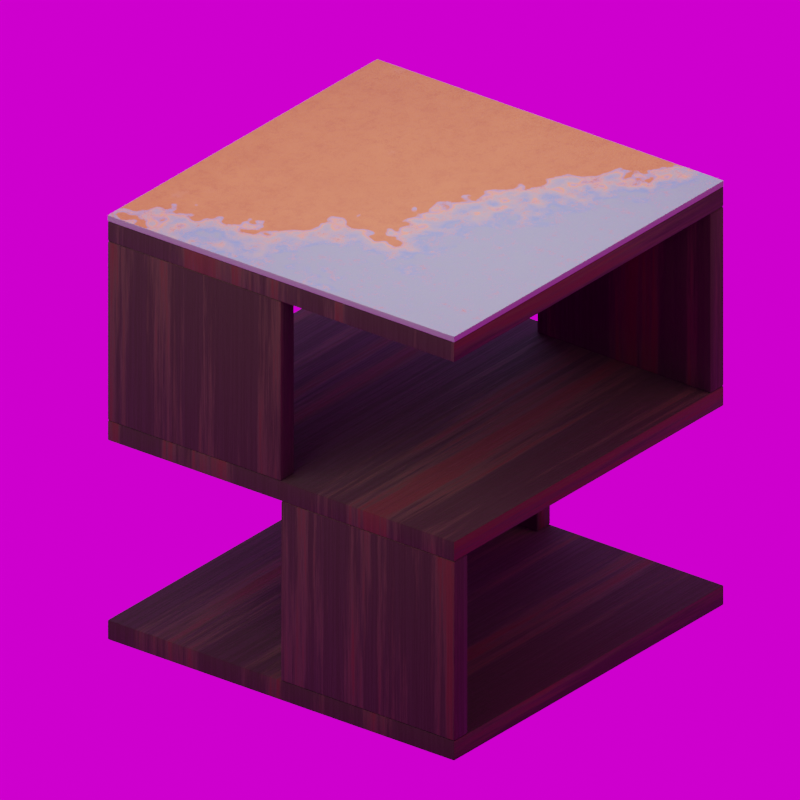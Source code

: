 # Source: bedside_gameready_1_.blend  (saved by Blender 3.2.14; exported with 4.5.12 LTS)
import bpy
from mathutils import Matrix  # noqa: F401  (used for matrix-valued properties, if any)

bpy.ops.wm.read_factory_settings(use_empty=True)
scene = bpy.context.scene
scene.name = 'Scene'

# ---- collections
col_collection = bpy.data.collections.new('Collection'); scene.collection.children.link(col_collection)
col_lighting = bpy.data.collections.new('lighting'); scene.collection.children.link(col_lighting)

# ---- images (referenced by path relative to the original .blend; pixels are not part of the script)
import os
ASSET_DIR = os.environ.get("B2B_ASSET_DIR", "")  # directory of the original .blend (textures are referenced by path, not embedded)
HERE = os.path.dirname(os.path.abspath(__file__))  # packed textures are extracted next to this script under _unpacked/

def load_image(name, relpath, width, height, colorspace="sRGB"):
    """Load a texture the original file referenced (path relative to the .blend, or extracted next to this script)."""
    p = next((c for c in (os.path.join(HERE, relpath), os.path.join(ASSET_DIR, relpath)) if relpath and os.path.exists(c)), "")
    if p:
        img = bpy.data.images.load(p, check_existing=True)
        img.name = name
    else:  # same state as the original file: an image datablock whose file is absent (Cycles renders it pink)
        img = bpy.data.images.new(name, width, height)
        img.source = "FILE"
        img.filepath = "//" + (relpath or name)
    img.colorspace_settings.name = colorspace
    return img
img_table_roughness = load_image('table_roughness', 'table_roughness.png', 1024, 1024, 'sRGB')
img_table_normal = load_image('table_normal', 'table_normal.png', 1024, 1024, 'Non-Color')
img_wood_albedo = load_image('wood-albedo', '', 4096, 4096, 'Linear Rec.709')
img_wood_roughness = load_image('wood_roughness', 'wood_roughness.png', 1024, 1024, 'sRGB')
img_wood_normal = load_image('wood_normal', 'table_colour.png', 1024, 1024, 'sRGB')
img_tile_colour = load_image('tile_colour', 'tile_colour.png', 1024, 1024, 'sRGB')
img_tile_roughness = load_image('tile_roughness', 'tile_roughness.png', 1024, 1024, 'Non-Color')
img_tile_normal = load_image('tile_normal', 'tile_normal.png', 1024, 1024, 'Non-Color')
img_small_cave_4k_hdr = load_image('small_cave_4k.hdr', 'small_cave_4k.hdr', 1024, 1024, 'Linear Rec.709')

# ---- materials (node trees are filled in below, after node groups)
mat_wood = bpy.data.materials.new('wood')
mat_tile = bpy.data.materials.new('tile')
mat_tile_edge = bpy.data.materials.new('tile edge')

# ---- node groups
ng_auto_smooth = bpy.data.node_groups.new('Auto Smooth', 'GeometryNodeTree')
_s = ng_auto_smooth.interface.new_socket(name='Geometry', in_out='OUTPUT', socket_type='NodeSocketGeometry')
_s = ng_auto_smooth.interface.new_socket(name='Geometry', in_out='INPUT', socket_type='NodeSocketGeometry')
_s = ng_auto_smooth.interface.new_socket(name='Angle', in_out='INPUT', socket_type='NodeSocketFloat')
_s.subtype = 'ANGLE'
_s.min_value = 0.0
_s.max_value = 3.142
ng_auto_smooth.is_modifier = True
_N = ng_auto_smooth.nodes; _L = ng_auto_smooth.links
n0 = _N.new('NodeGroupOutput'); n0.name = 'Group Output'; n0.location = (480, -100)
n1 = _N.new('NodeGroupInput'); n1.name = 'Group Input'; n1.location = (-420, -300)
n2 = _N.new('NodeGroupInput'); n2.name = 'Group Input.001'; n2.location = (-60, -100)
n3 = _N.new('GeometryNodeSetShadeSmooth'); n3.name = 'Set Shade Smooth'; n3.location = (120, -100)
n3.domain = 'EDGE'
n4 = _N.new('GeometryNodeSetShadeSmooth'); n4.name = 'Set Shade Smooth.001'; n4.location = (300, -100)
n5 = _N.new('GeometryNodeInputMeshEdgeAngle'); n5.name = 'Edge Angle'; n5.location = (-420, -220)
n6 = _N.new('GeometryNodeInputEdgeSmooth'); n6.name = 'Is Edge Smooth'; n6.location = (-60, -160)
n7 = _N.new('GeometryNodeInputShadeSmooth'); n7.name = 'Is Face Smooth'; n7.location = (-240, -340)
n8 = _N.new('FunctionNodeBooleanMath'); n8.name = 'Boolean Math'; n8.location = (-60, -220)
n9 = _N.new('FunctionNodeCompare'); n9.name = 'Compare'; n9.location = (-240, -180)
n9.operation = 'LESS_EQUAL'
_L.new(n5.outputs[0], n9.inputs[0])
_L.new(n4.outputs[0], n0.inputs[0])
_L.new(n1.outputs[1], n9.inputs[1])
_L.new(n9.outputs[0], n8.inputs[0])
_L.new(n7.outputs[0], n8.inputs[1])
_L.new(n2.outputs[0], n3.inputs[0])
_L.new(n6.outputs[0], n3.inputs[1])
_L.new(n3.outputs[0], n4.inputs[0])
_L.new(n8.outputs[0], n3.inputs[2])
n0.is_active_output = True

# ---- material node trees
mat_wood.use_nodes = True; mat_wood.node_tree.nodes.clear()
_N = mat_wood.node_tree.nodes; _L = mat_wood.node_tree.links
n0 = _N.new('ShaderNodeMapping'); n0.name = 'Mapping'; n0.location = (-1129, 262)
n0.width = 240
n0.inputs[3].default_value = (1.08, 0.04, 0.25)
n1 = _N.new('ShaderNodeTexNoise'); n1.name = 'Musgrave Texture'; n1.location = (-839, 231)
n1.width = 150
n1.normalize = False
n1.inputs[2].default_value = 20.0
n1.inputs[3].default_value = 9.0
n1.inputs[4].default_value = 0.7071
n2 = _N.new('ShaderNodeValToRGB'); n2.name = 'ColorRamp'; n2.location = (-545, 272)
while len(n2.color_ramp.elements) > 1: n2.color_ramp.elements.remove(n2.color_ramp.elements[-1])
n2.color_ramp.elements[0].position = 0.0; n2.color_ramp.elements[0].color = (0.009704, 0.003763, 0.0, 1.0)
_e = n2.color_ramp.elements.new(0.2864); _e.color = (0.02423, 0.01449, 0.004603, 1.0)
_e = n2.color_ramp.elements.new(0.5727); _e.color = (0.03448, 0.00653, 0.0005988, 1.0)
_e = n2.color_ramp.elements.new(1.0); _e.color = (0.02852, 0.005865, 0.0005409, 1.0)
n3 = _N.new('ShaderNodeTexCoord'); n3.name = 'Texture Coordinate'; n3.location = (-1314, 245)
n4 = _N.new('ShaderNodeTexNoise'); n4.name = 'Noise Texture'; n4.location = (-1086, -220)
n4.inputs[2].default_value = 20.0
n4.inputs[3].default_value = 14.5
n4.inputs[4].default_value = 0.6
n5 = _N.new('ShaderNodeMapping'); n5.name = 'Mapping.001'; n5.location = (-1376, -186)
n5.width = 240
n5.inputs[3].default_value = (5.0, 0.1, 1.0)
n6 = _N.new('ShaderNodeTexCoord'); n6.name = 'Texture Coordinate.001'; n6.location = (-1586, -203)
n7 = _N.new('ShaderNodeValToRGB'); n7.name = 'ColorRamp.001'; n7.location = (-895, -211)
while len(n7.color_ramp.elements) > 1: n7.color_ramp.elements.remove(n7.color_ramp.elements[-1])
n7.color_ramp.elements[0].position = 0.1409; n7.color_ramp.elements[0].color = (0.5825, 0.5825, 0.5825, 1.0)
_e = n7.color_ramp.elements.new(1.0); _e.color = (1.0, 1.0, 1.0, 1.0)
n8 = _N.new('ShaderNodeValToRGB'); n8.name = 'ColorRamp.002'; n8.location = (-438, -9)
while len(n8.color_ramp.elements) > 1: n8.color_ramp.elements.remove(n8.color_ramp.elements[-1])
n8.color_ramp.elements[0].position = 0.0; n8.color_ramp.elements[0].color = (0.8892, 0.8892, 0.8892, 1.0)
_e = n8.color_ramp.elements.new(1.0); _e.color = (1.0, 1.0, 1.0, 1.0)
n9 = _N.new('ShaderNodeBump'); n9.name = 'Bump'; n9.location = (-205, -267)
n9.inputs[0].default_value = 0.1
n9.inputs[1].default_value = 1.0
n9.inputs[2].default_value = 1.0
n10 = _N.new('ShaderNodeOutputMaterial'); n10.name = 'Material Output'; n10.location = (469, 765)
n11 = _N.new('ShaderNodeBsdfPrincipled'); n11.name = 'Principled BSDF.001'; n11.location = (2, 1104)
n11.distribution = 'GGX'
n11.subsurface_method = 'RANDOM_WALK_SKIN'
n11.inputs[0].default_value = (0.04445, 0.009719, 0.0, 1.0)
n11.inputs[3].default_value = 1.45
n11.inputs[27].default_value = (0.0, 0.0, 0.0, 1.0)
n11.inputs[28].default_value = 1.0
n12 = _N.new('ShaderNodeTexCoord'); n12.name = 'Texture Coordinate.002'; n12.location = (-1220, 809)
n13 = _N.new('ShaderNodeMapping'); n13.name = 'Mapping.002'; n13.location = (-1010, 826)
n13.width = 240
n14 = _N.new('ShaderNodeBsdfPrincipled'); n14.name = 'Principled BSDF'; n14.location = (10, 300)
n14.distribution = 'GGX'
n14.subsurface_method = 'RANDOM_WALK_SKIN'
n14.inputs[3].default_value = 1.45
n14.inputs[27].default_value = (0.0, 0.0, 0.0, 1.0)
n14.inputs[28].default_value = 1.0
n15 = _N.new('ShaderNodeTexImage'); n15.name = 'Image Texture'; n15.location = (-567, 825)
n15.image = img_table_roughness
n16 = _N.new('ShaderNodeTexImage'); n16.name = 'Image Texture.002'; n16.location = (-288, 531)
n16.image = img_table_normal
n17 = _N.new('ShaderNodeTexImage'); n17.name = 'Image Texture.003'; n17.location = (-681, 1260)
n17.image = img_wood_albedo
n18 = _N.new('ShaderNodeTexImage'); n18.name = 'Image Texture.004'; n18.location = (726, 869)
n18.image = img_wood_roughness
n19 = _N.new('ShaderNodeTexImage'); n19.name = 'Image Texture.005'; n19.location = (596, 531)
n19.image = img_wood_normal
_L.new(n0.outputs[0], n1.inputs[0])
_L.new(n1.outputs[0], n2.inputs[0])
_L.new(n2.outputs[0], n14.inputs[0])
_L.new(n3.outputs[2], n0.inputs[0])
_L.new(n4.outputs[0], n7.inputs[0])
_L.new(n5.outputs[0], n4.inputs[0])
_L.new(n6.outputs[2], n5.inputs[0])
_L.new(n7.outputs[0], n9.inputs[3])
_L.new(n9.outputs[0], n14.inputs[5])
_L.new(n8.outputs[0], n14.inputs[2])
_L.new(n7.outputs[0], n8.inputs[0])
_L.new(n16.outputs[0], n11.inputs[5])
_L.new(n15.outputs[0], n11.inputs[2])
_L.new(n13.outputs[0], n15.inputs[0])
_L.new(n12.outputs[2], n13.inputs[0])
_L.new(n13.outputs[0], n16.inputs[0])
_L.new(n14.outputs[0], n10.inputs[0])
n10.is_active_output = True
mat_tile.use_nodes = True; mat_tile.node_tree.nodes.clear()
_N = mat_tile.node_tree.nodes; _L = mat_tile.node_tree.links
n0 = _N.new('ShaderNodeTexNoise'); n0.name = 'Musgrave Texture.002'; n0.location = (-422, -123)
n0.width = 150
n0.normalize = False
n0.inputs[2].default_value = 6.4
n0.inputs[3].default_value = 1.0
n1 = _N.new('ShaderNodeMix'); n1.name = 'Mix'; n1.location = (-664, 234)
n1.data_type = 'RGBA'
n1.blend_type = 'MULTIPLY'
n1.inputs[0].default_value = 1.0
n2 = _N.new('ShaderNodeMix'); n2.name = 'Mix.001'; n2.location = (-496, 403)
n2.data_type = 'RGBA'
n2.blend_type = 'MULTIPLY'
n2.inputs[0].default_value = 1.0
n3 = _N.new('ShaderNodeMapping'); n3.name = 'Mapping.002'; n3.location = (-1979, 763)
n3.width = 240
n3.inputs[1].default_value = (-3.22, -0.66, 0.0)
n3.inputs[3].default_value = (1.5, 0.3, 1.0)
n4 = _N.new('ShaderNodeTexCoord'); n4.name = 'Texture Coordinate.002'; n4.location = (-2158, 707)
n5 = _N.new('ShaderNodeTexNoise'); n5.name = 'Noise Texture.002'; n5.location = (-1304, 219)
n5.inputs[2].default_value = 0.3
n5.inputs[3].default_value = 6.9
n5.inputs[4].default_value = 1.0
n6 = _N.new('ShaderNodeTexNoise'); n6.name = 'Noise Texture.001'; n6.location = (-1763, 343)
n6.inputs[2].default_value = 20.0
n6.inputs[3].default_value = 10.0
n6.inputs[4].default_value = 1.0
n7 = _N.new('ShaderNodeValToRGB'); n7.name = 'ColorRamp.002'; n7.location = (-1565, 346)
while len(n7.color_ramp.elements) > 1: n7.color_ramp.elements.remove(n7.color_ramp.elements[-1])
n7.color_ramp.elements[0].position = 0.4182; n7.color_ramp.elements[0].color = (0.0, 0.0, 0.0, 1.0)
_e = n7.color_ramp.elements.new(0.5091); _e.color = (1.0, 1.0, 1.0, 1.0)
n8 = _N.new('ShaderNodeValToRGB'); n8.name = 'ColorRamp'; n8.location = (-1276, -27)
while len(n8.color_ramp.elements) > 1: n8.color_ramp.elements.remove(n8.color_ramp.elements[-1])
n8.color_ramp.elements[0].position = 0.1273; n8.color_ramp.elements[0].color = (0.01067, 0.01067, 0.01067, 1.0)
_e = n8.color_ramp.elements.new(0.1909); _e.color = (1.0, 1.0, 1.0, 1.0)
n9 = _N.new('ShaderNodeTexNoise'); n9.name = 'Noise Texture.004'; n9.location = (-641, -170)
n9.inputs[3].default_value = 6.9
n9.inputs[4].default_value = 1.0
n10 = _N.new('ShaderNodeValToRGB'); n10.name = 'ColorRamp.005'; n10.location = (109, 391)
while len(n10.color_ramp.elements) > 1: n10.color_ramp.elements.remove(n10.color_ramp.elements[-1])
n10.color_ramp.elements[0].position = 0.8318; n10.color_ramp.elements[0].color = (0.722, 0.722, 0.722, 1.0)
_e = n10.color_ramp.elements.new(1.0); _e.color = (1.0, 1.0, 1.0, 1.0)
n11 = _N.new('ShaderNodeValToRGB'); n11.name = 'ColorRamp.004'; n11.location = (-200, -118)
while len(n11.color_ramp.elements) > 1: n11.color_ramp.elements.remove(n11.color_ramp.elements[-1])
n11.color_ramp.elements[0].position = 0.144; n11.color_ramp.elements[0].color = (0.0, 0.0, 0.0, 1.0)
_e = n11.color_ramp.elements.new(0.174); _e.color = (1.0, 1.0, 1.0, 1.0)
n12 = _N.new('ShaderNodeValToRGB'); n12.name = 'ColorRamp.003'; n12.location = (-408, 125)
while len(n12.color_ramp.elements) > 1: n12.color_ramp.elements.remove(n12.color_ramp.elements[-1])
n12.color_ramp.elements[0].position = 0.09091; n12.color_ramp.elements[0].color = (0.4641, 0.4641, 0.4641, 1.0)
_e = n12.color_ramp.elements.new(0.9864); _e.color = (1.0, 1.0, 1.0, 1.0)
n13 = _N.new('ShaderNodeBump'); n13.name = 'Bump'; n13.location = (300, 104)
n13.inputs[0].default_value = 0.05
n13.inputs[1].default_value = 1.0
n13.inputs[2].default_value = 1.0
n14 = _N.new('ShaderNodeMix'); n14.name = 'Mix.003'; n14.location = (139, 64)
n14.data_type = 'RGBA'
n14.blend_type = 'MULTIPLY'
n14.inputs[0].default_value = 0.1
n15 = _N.new('ShaderNodeTexCoord'); n15.name = 'Texture Coordinate.001'; n15.location = (-2158, -79)
n16 = _N.new('ShaderNodeTexNoise'); n16.name = 'Noise Texture.003'; n16.location = (-1720, 581)
n16.inputs[3].default_value = 1.7
n17 = _N.new('ShaderNodeTexNoise'); n17.name = 'Musgrave Texture.001'; n17.location = (-1498, 671)
n17.width = 150
n17.normalize = False
n17.inputs[3].default_value = 1.51
n17.inputs[4].default_value = 0.9779
n17.inputs[5].default_value = 1.25
n18 = _N.new('ShaderNodeMix'); n18.name = 'Mix.002'; n18.location = (-325, 585)
n18.data_type = 'RGBA'
n18.blend_type = 'DODGE'
n18.inputs[0].default_value = 1.0
n19 = _N.new('ShaderNodeMapping'); n19.name = 'Mapping.001'; n19.location = (-1948, -62)
n19.width = 240
n19.inputs[1].default_value = (8.856, -10.26, -2.42)
n20 = _N.new('ShaderNodeTexNoise'); n20.name = 'Noise Texture'; n20.location = (-1687, -175)
n20.inputs[2].default_value = 0.3
n20.inputs[3].default_value = 6.9
n20.inputs[4].default_value = 1.0
n21 = _N.new('ShaderNodeTexNoise'); n21.name = 'Musgrave Texture'; n21.location = (-1461, -32)
n21.width = 150
n21.normalize = False
n21.inputs[2].default_value = 1.03
n21.inputs[4].default_value = 1.0
n21.inputs[5].default_value = 1e-05
n22 = _N.new('ShaderNodeValToRGB'); n22.name = 'ColorRamp.001'; n22.location = (-128, 747)
while len(n22.color_ramp.elements) > 1: n22.color_ramp.elements.remove(n22.color_ramp.elements[-1])
n22.color_ramp.elements[0].position = 0.0; n22.color_ramp.elements[0].color = (0.2239, 0.04242, 0.0, 1.0)
_e = n22.color_ramp.elements.new(0.006); _e.color = (0.3593, 0.08193, 0.009287, 1.0)
_e = n22.color_ramp.elements.new(0.006); _e.color = (0.07036, 0.1131, 0.2087, 1.0)
_e = n22.color_ramp.elements.new(0.027); _e.color = (0.4947, 0.1214, 0.01857, 1.0)
_e = n22.color_ramp.elements.new(0.035); _e.color = (0.1754, 0.1412, 0.1321, 1.0)
_e = n22.color_ramp.elements.new(0.15); _e.color = (0.0646, 0.1045, 0.2391, 1.0)
_e = n22.color_ramp.elements.new(0.2136); _e.color = (0.1076, 0.1255, 0.1587, 1.0)
_e = n22.color_ramp.elements.new(1.0); _e.color = (0.09823, 0.1305, 0.2391, 1.0)
n23 = _N.new('ShaderNodeMapping'); n23.name = 'Mapping'; n23.location = (-157, 1275)
n23.width = 240
n24 = _N.new('ShaderNodeTexCoord'); n24.name = 'Texture Coordinate'; n24.location = (-367, 1258)
n25 = _N.new('ShaderNodeTexImage'); n25.name = 'Image Texture.002'; n25.location = (184, 1560)
n25.image = img_tile_colour
n26 = _N.new('ShaderNodeTexImage'); n26.name = 'Image Texture'; n26.location = (133, 1272)
n26.image = img_tile_roughness
n27 = _N.new('ShaderNodeTexImage'); n27.name = 'Image Texture.001'; n27.location = (242, 985)
n27.image = img_tile_normal
n28 = _N.new('ShaderNodeBsdfPrincipled'); n28.name = 'Principled BSDF.001'; n28.location = (557, 1458)
n28.distribution = 'GGX'
n28.subsurface_method = 'RANDOM_WALK_SKIN'
n28.inputs[3].default_value = 1.45
n28.inputs[27].default_value = (0.0, 0.0, 0.0, 1.0)
n28.inputs[28].default_value = 1.0
n29 = _N.new('ShaderNodeOutputMaterial'); n29.name = 'Material Output'; n29.location = (1005, 1021)
n30 = _N.new('ShaderNodeBsdfPrincipled'); n30.name = 'Principled BSDF'; n30.location = (557, 667)
n30.distribution = 'GGX'
n30.subsurface_method = 'RANDOM_WALK_SKIN'
n30.inputs[3].default_value = 1.45
n30.inputs[27].default_value = (0.0, 0.0, 0.0, 1.0)
n30.inputs[28].default_value = 1.0
n31 = _N.new('ShaderNodeMath'); n31.name = 'Math'; n31.location = (-422, -523)
n31.hide = True
n31.operation = 'MAXIMUM'
n31.inputs[1].default_value = -1e-05
n32 = _N.new('ShaderNodeMath'); n32.name = 'Math.001'; n32.location = (-422, -483)
n32.hide = True
n32.operation = 'MULTIPLY'
n32.inputs[1].default_value = -1.0
n33 = _N.new('ShaderNodeMath'); n33.name = 'Math.002'; n33.location = (-422, -443)
n33.hide = True
n33.operation = 'POWER'
n33.inputs[0].default_value = 2.0
n34 = _N.new('ShaderNodeMath'); n34.name = 'Math.003'; n34.location = (-1461, -352)
n34.hide = True
n34.operation = 'MINIMUM'
n34.inputs[1].default_value = 14.0
n35 = _N.new('ShaderNodeMath'); n35.name = 'Math.004'; n35.location = (-1461, -392)
n35.hide = True
n35.operation = 'SUBTRACT'
n35.inputs[1].default_value = 1.0
n36 = _N.new('ShaderNodeClamp'); n36.name = 'Clamp'; n36.location = (-1461, 8)
n36.hide = True
n37 = _N.new('ShaderNodeMath'); n37.name = 'Math.005'; n37.location = (-1461, 48)
n37.hide = True
n37.operation = 'MULTIPLY'
_L.new(n13.outputs[0], n30.inputs[5])
_L.new(n6.outputs[0], n7.inputs[0])
_L.new(n8.outputs[0], n1.inputs[7])
_L.new(n19.outputs[0], n21.inputs[0])
_L.new(n5.outputs[0], n1.inputs[6])
_L.new(n17.outputs[0], n18.inputs[7])
_L.new(n2.outputs[2], n18.inputs[6])
_L.new(n3.outputs[0], n17.inputs[0])
_L.new(n16.outputs[0], n17.inputs[2])
_L.new(n18.outputs[2], n22.inputs[0])
_L.new(n1.outputs[2], n2.inputs[6])
_L.new(n7.outputs[0], n2.inputs[7])
_L.new(n9.outputs[0], n12.inputs[0])
_L.new(n0.outputs[0], n11.inputs[0])
_L.new(n14.outputs[2], n13.inputs[3])
_L.new(n12.outputs[0], n14.inputs[6])
_L.new(n11.outputs[0], n14.inputs[7])
_L.new(n9.outputs[0], n10.inputs[0])
_L.new(n10.outputs[0], n30.inputs[2])
_L.new(n4.outputs[2], n3.inputs[0])
_L.new(n15.outputs[2], n19.inputs[0])
_L.new(n22.outputs[0], n30.inputs[0])
_L.new(n25.outputs[0], n28.inputs[0])
_L.new(n26.outputs[0], n28.inputs[2])
_L.new(n27.outputs[0], n28.inputs[5])
_L.new(n23.outputs[0], n26.inputs[0])
_L.new(n24.outputs[2], n23.inputs[0])
_L.new(n23.outputs[0], n25.inputs[0])
_L.new(n23.outputs[0], n27.inputs[0])
_L.new(n30.outputs[0], n29.inputs[0])
_L.new(n9.outputs[0], n31.inputs[0])
_L.new(n31.outputs[0], n32.inputs[0])
_L.new(n32.outputs[0], n33.inputs[1])
_L.new(n33.outputs[0], n0.inputs[4])
_L.new(n20.outputs[0], n35.inputs[0])
_L.new(n35.outputs[0], n34.inputs[0])
_L.new(n34.outputs[0], n21.inputs[3])
_L.new(n37.outputs[0], n8.inputs[0])
_L.new(n21.outputs[0], n37.inputs[0])
_L.new(n20.outputs[0], n36.inputs[0])
_L.new(n36.outputs[0], n37.inputs[1])
n29.is_active_output = True
mat_tile_edge.use_nodes = True; mat_tile_edge.node_tree.nodes.clear()
_N = mat_tile_edge.node_tree.nodes; _L = mat_tile_edge.node_tree.links
n0 = _N.new('ShaderNodeOutputMaterial'); n0.name = 'Material Output'; n0.location = (300, 300)
n1 = _N.new('ShaderNodeTexCoord'); n1.name = 'Texture Coordinate.001'; n1.location = (-1315, -87)
n2 = _N.new('ShaderNodeMapping'); n2.name = 'Mapping.001'; n2.location = (-1105, -70)
n2.width = 240
n2.inputs[3].default_value = (0.1, 52.67, 1.0)
n3 = _N.new('ShaderNodeMapping'); n3.name = 'Mapping'; n3.location = (-1542, 325)
n3.width = 240
n3.inputs[1].default_value = (38.2, 0.0, 0.0)
n3.inputs[2].default_value = (0.0, 0.0, 1.571)
n3.inputs[3].default_value = (1.0, 75.0, 1.0)
n4 = _N.new('ShaderNodeTexCoord'); n4.name = 'Texture Coordinate'; n4.location = (-1752, 308)
n5 = _N.new('ShaderNodeTexGradient'); n5.name = 'Gradient Texture'; n5.location = (-1252, 248)
n6 = _N.new('ShaderNodeBump'); n6.name = 'Bump'; n6.location = (-286, -184)
n6.inputs[0].default_value = 0.05
n6.inputs[1].default_value = 1.0
n6.inputs[2].default_value = 1.0
n7 = _N.new('ShaderNodeTexNoise'); n7.name = 'Noise Texture'; n7.location = (-821, -26)
n7.inputs[3].default_value = 6.4
n7.inputs[4].default_value = 1.0
n7.inputs[8].default_value = 3.3
n8 = _N.new('ShaderNodeValToRGB'); n8.name = 'ColorRamp.001'; n8.location = (-628, -3)
while len(n8.color_ramp.elements) > 1: n8.color_ramp.elements.remove(n8.color_ramp.elements[-1])
n8.color_ramp.elements[0].position = 0.4182; n8.color_ramp.elements[0].color = (0.3707, 0.3707, 0.3707, 1.0)
_e = n8.color_ramp.elements.new(0.7682); _e.color = (1.0, 1.0, 1.0, 1.0)
n9 = _N.new('ShaderNodeMix'); n9.name = 'Mix'; n9.location = (-266, 129)
n9.data_type = 'RGBA'
n9.inputs[0].default_value = 0.03
n10 = _N.new('ShaderNodeValToRGB'); n10.name = 'ColorRamp'; n10.location = (-922, 273)
while len(n10.color_ramp.elements) > 1: n10.color_ramp.elements.remove(n10.color_ramp.elements[-1])
n10.color_ramp.elements[0].position = 0.1045; n10.color_ramp.elements[0].color = (0.04933, 0.04933, 0.04933, 1.0)
_e = n10.color_ramp.elements.new(0.106); _e.color = (0.1022, 0.1022, 0.1022, 1.0)
_e = n10.color_ramp.elements.new(0.2178); _e.color = (0.1022, 0.1022, 0.1022, 1.0)
_e = n10.color_ramp.elements.new(0.219); _e.color = (0.04933, 0.04933, 0.04933, 1.0)
_e = n10.color_ramp.elements.new(0.2476); _e.color = (0.04933, 0.04933, 0.04933, 1.0)
_e = n10.color_ramp.elements.new(0.249); _e.color = (0.1022, 0.1022, 0.1022, 1.0)
n11 = _N.new('ShaderNodeBsdfPrincipled'); n11.name = 'Principled BSDF'; n11.location = (10, 300)
n11.distribution = 'GGX'
n11.subsurface_method = 'RANDOM_WALK_SKIN'
n11.inputs[3].default_value = 1.45
n11.inputs[27].default_value = (0.0, 0.0, 0.0, 1.0)
n11.inputs[28].default_value = 1.0
n12 = _N.new('ShaderNodeTexImage'); n12.name = 'Image Texture'; n12.location = (-105, 625)
n12.image = img_wood_albedo
_L.new(n3.outputs[0], n5.inputs[0])
_L.new(n8.outputs[0], n9.inputs[7])
_L.new(n2.outputs[0], n7.inputs[0])
_L.new(n7.outputs[0], n8.inputs[0])
_L.new(n9.outputs[2], n11.inputs[0])
_L.new(n5.outputs[0], n10.inputs[0])
_L.new(n10.outputs[0], n9.inputs[6])
_L.new(n4.outputs[2], n3.inputs[0])
_L.new(n1.outputs[2], n2.inputs[0])
_L.new(n8.outputs[0], n6.inputs[3])
_L.new(n6.outputs[0], n11.inputs[5])
_L.new(n8.outputs[0], n11.inputs[2])
_L.new(n11.outputs[0], n0.inputs[0])
n0.is_active_output = True

# ---- world
world_world = bpy.data.worlds.new('World'); scene.world = world_world
world_world.use_nodes = True; world_world.node_tree.nodes.clear()
_N = world_world.node_tree.nodes; _L = world_world.node_tree.links
n0 = _N.new('ShaderNodeOutputWorld'); n0.name = 'World Output'; n0.location = (300, 300)
n1 = _N.new('ShaderNodeBackground'); n1.name = 'Background'; n1.location = (10, 300)
n2 = _N.new('ShaderNodeTexEnvironment'); n2.name = 'Environment Texture'; n2.location = (-297, 305)
n2.image = img_small_cave_4k_hdr
_L.new(n1.outputs[0], n0.inputs[0])
_L.new(n2.outputs[0], n1.inputs[0])
n0.is_active_output = True
world_world.color = (0.05088, 0.05088, 0.05088)
world_world.use_sun_shadow = False
world_world.sun_shadow_jitter_overblur = 0.0

# ---- cameras
cam_camera = bpy.data.cameras.new('Camera')
cam_camera.type = 'ORTHO'
cam_camera.ortho_scale = 0.91

# ---- lights
light_area = bpy.data.lights.new('Area', 'AREA')
light_area.transmission_factor = 0.0
light_area.energy = 15.71
light_area.shadow_soft_size = 1.0
light_area.shadow_maximum_resolution = 0.006
light_area.use_absolute_resolution = True
light_area.size = 1.0
light_area.size_y = 1.0
light_area_001 = bpy.data.lights.new('Area.001', 'AREA')
light_area_001.transmission_factor = 0.0
light_area_001.energy = 11.78
light_area_001.shadow_soft_size = 1.0
light_area_001.shadow_maximum_resolution = 0.006
light_area_001.use_absolute_resolution = True
light_area_001.size = 1.0
light_area_001.size_y = 1.0
light_area_002 = bpy.data.lights.new('Area.002', 'AREA')
light_area_002.color = (1.0, 0.7556, 0.3377)
light_area_002.transmission_factor = 0.0
light_area_002.energy = 6.283
light_area_002.shadow_soft_size = 1.0
light_area_002.shadow_maximum_resolution = 0.006
light_area_002.use_absolute_resolution = True
light_area_002.size = 1.0
light_area_002.size_y = 1.0
light_area_003 = bpy.data.lights.new('Area.003', 'AREA')
light_area_003.color = (0.1264, 0.7827, 1.0)
light_area_003.transmission_factor = 0.0
light_area_003.energy = 7.854
light_area_003.shadow_soft_size = 1.0
light_area_003.shadow_maximum_resolution = 0.006
light_area_003.use_absolute_resolution = True
light_area_003.size = 1.0
light_area_003.size_y = 1.0

# ---- meshes
me_plane = bpy.data.meshes.new('Plane')
me_plane.from_pydata([(-0.25, -0.2483, 0.001657), (-0.2483, -0.2483, 0.0), (-0.2483, -0.25, 0.001657), (-0.2495, -0.2483, 0.0004854), (-0.2493, -0.2493, 0.0007004), (-0.2483, -0.2495, 0.0004854), (-0.2495, -0.2495, 0.001657), (0.25, -0.2483, 0.001657), (0.2483, -0.25, 0.001657), (0.2483, -0.2483, 0.0), (0.2495, -0.2495, 0.001657), (0.2493, -0.2493, 0.0007004), (0.2483, -0.2495, 0.0004854), (0.2495, -0.2483, 0.0004854), (-0.25, 0.2483, 0.001657), (-0.2483, 0.25, 0.001657), (-0.2483, 0.2483, 0.0), (-0.2495, 0.2495, 0.001657), (-0.2493, 0.2493, 0.0007004), (-0.2483, 0.2495, 0.0004854), (-0.2495, 0.2483, 0.0004854), (0.25, 0.2483, 0.001657), (0.2483, 0.2483, 0.0), (0.2483, 0.25, 0.001657), (0.2495, 0.2483, 0.0004854), (0.2493, 0.2493, 0.0007004), (0.2483, 0.2495, 0.0004854), (0.2495, 0.2495, 0.001657), (-0.25, 0.2483, 0.02374), (-0.2483, 0.2483, 0.0254), (-0.2483, 0.25, 0.02374), (-0.2495, 0.2483, 0.02491), (-0.2493, 0.2493, 0.0247), (-0.2483, 0.2495, 0.02491), (-0.2495, 0.2495, 0.02374), (-0.25, -0.2483, 0.02374), (-0.2483, -0.25, 0.02374), (-0.2483, -0.2483, 0.0254), (-0.2495, -0.2495, 0.02374), (-0.2493, -0.2493, 0.0247), (-0.2483, -0.2495, 0.02491), (-0.2495, -0.2483, 0.02491), (0.25, -0.2483, 0.02374), (0.2483, -0.2483, 0.0254), (0.2483, -0.25, 0.02374), (0.2495, -0.2483, 0.02491), (0.2493, -0.2493, 0.0247), (0.2483, -0.2495, 0.02491), (0.2495, -0.2495, 0.02374), (0.25, 0.2483, 0.02374), (0.2483, 0.25, 0.02374), (0.2483, 0.2483, 0.0254), (0.2495, 0.2495, 0.02374), (0.2493, 0.2493, 0.0247), (0.2483, 0.2495, 0.02491), (0.2495, 0.2483, 0.02491), (-0.25, -0.2483, 0.2557), (-0.2483, -0.2483, 0.254), (-0.2483, -0.25, 0.2557), (-0.2495, -0.2483, 0.2545), (-0.2493, -0.2493, 0.2547), (-0.2483, -0.2495, 0.2545), (-0.2495, -0.2495, 0.2557), (0.25, -0.2483, 0.2557), (0.2483, -0.25, 0.2557), (0.2483, -0.2483, 0.254), (0.2495, -0.2495, 0.2557), (0.2493, -0.2493, 0.2547), (0.2483, -0.2495, 0.2545), (0.2495, -0.2483, 0.2545), (-0.25, 0.2483, 0.2557), (-0.2483, 0.25, 0.2557), (-0.2483, 0.2483, 0.254), (-0.2495, 0.2495, 0.2557), (-0.2493, 0.2493, 0.2547), (-0.2483, 0.2495, 0.2545), (-0.2495, 0.2483, 0.2545), (0.25, 0.2483, 0.2557), (0.2483, 0.2483, 0.254), (0.2483, 0.25, 0.2557), (0.2495, 0.2483, 0.2545), (0.2493, 0.2493, 0.2547), (0.2483, 0.2495, 0.2545), (0.2495, 0.2495, 0.2557), (-0.25, 0.2483, 0.2777), (-0.2483, 0.2483, 0.2794), (-0.2483, 0.25, 0.2777), (-0.2495, 0.2483, 0.2789), (-0.2493, 0.2493, 0.2787), (-0.2483, 0.2495, 0.2789), (-0.2495, 0.2495, 0.2777), (-0.25, -0.2483, 0.2777), (-0.2483, -0.25, 0.2777), (-0.2483, -0.2483, 0.2794), (-0.2495, -0.2495, 0.2777), (-0.2493, -0.2493, 0.2787), (-0.2483, -0.2495, 0.2789), (-0.2495, -0.2483, 0.2789), (0.25, -0.2483, 0.2777), (0.2483, -0.2483, 0.2794), (0.2483, -0.25, 0.2777), (0.2495, -0.2483, 0.2789), (0.2493, -0.2493, 0.2787), (0.2483, -0.2495, 0.2789), (0.2495, -0.2495, 0.2777), (0.25, 0.2483, 0.2777), (0.2483, 0.25, 0.2777), (0.2483, 0.2483, 0.2794), (0.2495, 0.2495, 0.2777), (0.2493, 0.2493, 0.2787), (0.2483, 0.2495, 0.2789), (0.2495, 0.2483, 0.2789), (-0.25, -0.2483, 0.5097), (-0.2483, -0.2483, 0.508), (-0.2483, -0.25, 0.5097), (-0.2495, -0.2483, 0.5085), (-0.2493, -0.2493, 0.5087), (-0.2483, -0.2495, 0.5085), (-0.2495, -0.2495, 0.5097), (0.25, -0.2483, 0.5097), (0.2483, -0.25, 0.5097), (0.2483, -0.2483, 0.508), (0.2495, -0.2495, 0.5097), (0.2493, -0.2493, 0.5087), (0.2483, -0.2495, 0.5085), (0.2495, -0.2483, 0.5085), (-0.25, 0.2483, 0.5097), (-0.2483, 0.25, 0.5097), (-0.2483, 0.2483, 0.508), (-0.2495, 0.2495, 0.5097), (-0.2493, 0.2493, 0.5087), (-0.2483, 0.2495, 0.5085), (-0.2495, 0.2483, 0.5085), (0.25, 0.2483, 0.5097), (0.2483, 0.2483, 0.508), (0.2483, 0.25, 0.5097), (0.2495, 0.2483, 0.5085), (0.2493, 0.2493, 0.5087), (0.2483, 0.2495, 0.5085), (0.2495, 0.2495, 0.5097), (-0.25, 0.2483, 0.5317), (-0.2483, 0.2483, 0.5334), (-0.2483, 0.25, 0.5317), (-0.2495, 0.2483, 0.5329), (-0.2493, 0.2493, 0.5327), (-0.2483, 0.2495, 0.5329), (-0.2495, 0.2495, 0.5317), (-0.25, -0.2483, 0.5317), (-0.2483, -0.25, 0.5317), (-0.2483, -0.2483, 0.5334), (-0.2495, -0.2495, 0.5317), (-0.2493, -0.2493, 0.5327), (-0.2483, -0.2495, 0.5329), (-0.2495, -0.2483, 0.5329), (0.25, -0.2483, 0.5317), (0.2483, -0.2483, 0.5334), (0.2483, -0.25, 0.5317), (0.2495, -0.2483, 0.5329), (0.2493, -0.2493, 0.5327), (0.2483, -0.2495, 0.5329), (0.2495, -0.2495, 0.5317), (0.25, 0.2483, 0.5317), (0.2483, 0.25, 0.5317), (0.2483, 0.2483, 0.5334), (0.2495, 0.2495, 0.5317), (0.2493, 0.2493, 0.5327), (0.2483, 0.2495, 0.5329), (0.2495, 0.2483, 0.5329), (-0.2483, -0.2483, 0.5517), (0.2483, 0.2483, 0.5517), (0.2483, -0.2483, 0.5517), (-0.2483, 0.2483, 0.5517), (0.2482, 0.25, 0.2522), (0.2482, 0.2482, 0.254), (0.25, 0.2482, 0.2522), (0.2482, 0.2495, 0.2535), (0.2492, 0.2492, 0.2532), (0.2495, 0.2482, 0.2535), (0.2495, 0.2495, 0.2522), (0.2264, 0.25, 0.2522), (0.2246, 0.2482, 0.2522), (0.2264, 0.2482, 0.254), (0.2251, 0.2495, 0.2522), (0.2254, 0.2492, 0.2532), (0.2251, 0.2482, 0.2535), (0.2264, 0.2495, 0.2535), (0.2246, 0.00182, 0.2522), (0.2264, 0.0, 0.2522), (0.2264, 0.00182, 0.254), (0.2251, 0.000533, 0.2522), (0.2254, 0.0007691, 0.2532), (0.2264, 0.000533, 0.2535), (0.2251, 0.00182, 0.2535), (0.25, 0.00182, 0.2522), (0.2482, 0.00182, 0.254), (0.2482, 0.0, 0.2522), (0.2495, 0.00182, 0.2535), (0.2492, 0.0007691, 0.2532), (0.2482, 0.000533, 0.2535), (0.2495, 0.000533, 0.2522), (-0.2482, -0.25, 0.02722), (-0.25, -0.2482, 0.02722), (-0.2482, -0.2482, 0.0254), (-0.2495, -0.2495, 0.02722), (-0.2492, -0.2492, 0.02617), (-0.2495, -0.2482, 0.02593), (-0.2482, -0.2495, 0.02593), (-0.2264, -0.25, 0.02722), (-0.2264, -0.2482, 0.0254), (-0.2246, -0.2482, 0.02722), (-0.2264, -0.2495, 0.02593), (-0.2254, -0.2492, 0.02617), (-0.2251, -0.2482, 0.02593), (-0.2251, -0.2495, 0.02722), (-0.25, -0.00182, 0.02722), (-0.2482, 0.0, 0.02722), (-0.2482, -0.00182, 0.0254), (-0.2495, -0.000533, 0.02722), (-0.2492, -0.0007691, 0.02617), (-0.2482, -0.000533, 0.02593), (-0.2495, -0.00182, 0.02593), (-0.2246, -0.00182, 0.02722), (-0.2264, -0.00182, 0.0254), (-0.2264, 0.0, 0.02722), (-0.2251, -0.00182, 0.02593), (-0.2254, -0.0007691, 0.02617), (-0.2264, -0.000533, 0.02593), (-0.2251, -0.000533, 0.02722), (-0.2246, -0.2482, 0.2522), (-0.2264, -0.2482, 0.254), (-0.2264, -0.25, 0.2522), (-0.2251, -0.2482, 0.2535), (-0.2254, -0.2492, 0.2532), (-0.2264, -0.2495, 0.2535), (-0.2251, -0.2495, 0.2522), (-0.25, -0.2482, 0.2522), (-0.2482, -0.25, 0.2522), (-0.2482, -0.2482, 0.254), (-0.2495, -0.2495, 0.2522), (-0.2492, -0.2492, 0.2532), (-0.2482, -0.2495, 0.2535), (-0.2495, -0.2482, 0.2535), (-0.2482, 0.0, 0.2522), (-0.25, -0.00182, 0.2522), (-0.2482, -0.00182, 0.254), (-0.2495, -0.000533, 0.2522), (-0.2492, -0.0007691, 0.2532), (-0.2495, -0.00182, 0.2535), (-0.2482, -0.000533, 0.2535), (-0.2264, 0.0, 0.2522), (-0.2264, -0.00182, 0.254), (-0.2246, -0.00182, 0.2522), (-0.2264, -0.000533, 0.2535), (-0.2254, -0.0007691, 0.2532), (-0.2251, -0.00182, 0.2535), (-0.2251, -0.000533, 0.2522), (-0.2264, 0.25, 0.5062), (-0.2264, 0.2482, 0.508), (-0.2246, 0.2482, 0.5062), (-0.2264, 0.2495, 0.5075), (-0.2254, 0.2492, 0.5072), (-0.2251, 0.2482, 0.5075), (-0.2251, 0.2495, 0.5062), (-0.2482, 0.25, 0.5062), (-0.25, 0.2482, 0.5062), (-0.2482, 0.2482, 0.508), (-0.2495, 0.2495, 0.5062), (-0.2492, 0.2492, 0.5072), (-0.2495, 0.2482, 0.5075), (-0.2482, 0.2495, 0.5075), (-0.25, 0.00182, 0.5062), (-0.2482, 0.0, 0.5062), (-0.2482, 0.00182, 0.508), (-0.2495, 0.000533, 0.5062), (-0.2492, 0.0007691, 0.5072), (-0.2482, 0.000533, 0.5075), (-0.2495, 0.00182, 0.5075), (-0.2246, 0.00182, 0.5062), (-0.2264, 0.00182, 0.508), (-0.2264, 0.0, 0.5062), (-0.2251, 0.00182, 0.5075), (-0.2254, 0.0007691, 0.5072), (-0.2264, 0.000533, 0.5075), (-0.2251, 0.000533, 0.5062), (-0.2246, 0.2482, 0.2812), (-0.2264, 0.2482, 0.2794), (-0.2264, 0.25, 0.2812), (-0.2251, 0.2482, 0.2799), (-0.2254, 0.2492, 0.2802), (-0.2264, 0.2495, 0.2799), (-0.2251, 0.2495, 0.2812), (-0.25, 0.2482, 0.2812), (-0.2482, 0.25, 0.2812), (-0.2482, 0.2482, 0.2794), (-0.2495, 0.2495, 0.2812), (-0.2492, 0.2492, 0.2802), (-0.2482, 0.2495, 0.2799), (-0.2495, 0.2482, 0.2799), (-0.2264, 0.0, 0.2812), (-0.2264, 0.00182, 0.2794), (-0.2246, 0.00182, 0.2812), (-0.2264, 0.000533, 0.2799), (-0.2254, 0.0007691, 0.2802), (-0.2251, 0.00182, 0.2799), (-0.2251, 0.000533, 0.2812), (-0.2482, 0.0, 0.2812), (-0.25, 0.00182, 0.2812), (-0.2482, 0.00182, 0.2794), (-0.2495, 0.000533, 0.2812), (-0.2492, 0.0007691, 0.2802), (-0.2495, 0.00182, 0.2799), (-0.2482, 0.000533, 0.2799), (0.2264, -0.25, 0.2812), (0.2246, -0.2482, 0.2812), (0.2264, -0.2482, 0.2794), (0.2251, -0.2495, 0.2812), (0.2254, -0.2492, 0.2802), (0.2251, -0.2482, 0.2799), (0.2264, -0.2495, 0.2799), (0.2482, -0.25, 0.2812), (0.2482, -0.2482, 0.2794), (0.25, -0.2482, 0.2812), (0.2482, -0.2495, 0.2799), (0.2492, -0.2492, 0.2802), (0.2495, -0.2482, 0.2799), (0.2495, -0.2495, 0.2812), (0.2246, -0.00182, 0.2812), (0.2264, 0.0, 0.2812), (0.2264, -0.00182, 0.2794), (0.2251, -0.000533, 0.2812), (0.2254, -0.0007691, 0.2802), (0.2264, -0.000533, 0.2799), (0.2251, -0.00182, 0.2799), (0.25, -0.00182, 0.2812), (0.2482, -0.00182, 0.2794), (0.2482, 0.0, 0.2812), (0.2495, -0.00182, 0.2799), (0.2492, -0.0007691, 0.2802), (0.2482, -0.000533, 0.2799), (0.2495, -0.000533, 0.2812), (0.25, -0.2482, 0.5062), (0.2482, -0.2482, 0.508), (0.2482, -0.25, 0.5062), (0.2495, -0.2482, 0.5075), (0.2492, -0.2492, 0.5072), (0.2482, -0.2495, 0.5075), (0.2495, -0.2495, 0.5062), (0.2246, -0.2482, 0.5062), (0.2264, -0.25, 0.5062), (0.2264, -0.2482, 0.508), (0.2251, -0.2495, 0.5062), (0.2254, -0.2492, 0.5072), (0.2264, -0.2495, 0.5075), (0.2251, -0.2482, 0.5075), (0.2264, 0.0, 0.5062), (0.2246, -0.00182, 0.5062), (0.2264, -0.00182, 0.508), (0.2251, -0.000533, 0.5062), (0.2254, -0.0007691, 0.5072), (0.2251, -0.00182, 0.5075), (0.2264, -0.000533, 0.5075), (0.2482, 0.0, 0.5062), (0.2482, -0.00182, 0.508), (0.25, -0.00182, 0.5062), (0.2482, -0.000533, 0.5075), (0.2492, -0.0007691, 0.5072), (0.2495, -0.00182, 0.5075), (0.2495, -0.000533, 0.5062), (0.25, 0.2482, 0.02722), (0.2482, 0.2482, 0.0254), (0.2482, 0.25, 0.02722), (0.2495, 0.2482, 0.02593), (0.2492, 0.2492, 0.02617), (0.2482, 0.2495, 0.02593), (0.2495, 0.2495, 0.02722), (0.2246, 0.2482, 0.02722), (0.2264, 0.25, 0.02722), (0.2264, 0.2482, 0.0254), (0.2251, 0.2495, 0.02722), (0.2254, 0.2492, 0.02617), (0.2264, 0.2495, 0.02593), (0.2251, 0.2482, 0.02593), (0.2482, 0.0, 0.02722), (0.2482, 0.00182, 0.0254), (0.25, 0.00182, 0.02722), (0.2482, 0.000533, 0.02593), (0.2492, 0.0007691, 0.02617), (0.2495, 0.00182, 0.02593), (0.2495, 0.000533, 0.02722), (0.2264, 0.0, 0.02722), (0.2246, 0.00182, 0.02722), (0.2264, 0.00182, 0.0254), (0.2251, 0.000533, 0.02722), (0.2254, 0.0007691, 0.02617), (0.2251, 0.00182, 0.02593), (0.2264, 0.000533, 0.02593)], [], [(7, 21, 49, 42), (23, 15, 30, 50), (16, 22, 9, 1), (37, 43, 51, 29), (2, 8, 44, 36), (70, 56, 91, 84), (63, 77, 105, 98), (79, 71, 86, 106), (72, 78, 65, 57), (93, 99, 107, 85), (58, 64, 100, 92), (126, 112, 147, 140), (119, 133, 161, 154), (135, 127, 142, 162), (113, 128, 134, 121), (114, 120, 156, 148), (0, 3, 4, 6), (1, 5, 4, 3), (2, 6, 4, 5), (7, 10, 11, 13), (8, 12, 11, 10), (9, 13, 11, 12), (14, 17, 18, 20), (15, 19, 18, 17), (16, 20, 18, 19), (21, 24, 25, 27), (22, 26, 25, 24), (23, 27, 25, 26), (28, 31, 32, 34), (29, 33, 32, 31), (30, 34, 32, 33), (35, 38, 39, 41), (36, 40, 39, 38), (37, 41, 39, 40), (42, 45, 46, 48), (43, 47, 46, 45), (44, 48, 46, 47), (49, 52, 53, 55), (50, 54, 53, 52), (51, 55, 53, 54), (56, 59, 60, 62), (57, 61, 60, 59), (58, 62, 60, 61), (63, 66, 67, 69), (64, 68, 67, 66), (65, 69, 67, 68), (70, 73, 74, 76), (71, 75, 74, 73), (72, 76, 74, 75), (77, 80, 81, 83), (78, 82, 81, 80), (79, 83, 81, 82), (84, 87, 88, 90), (85, 89, 88, 87), (86, 90, 88, 89), (91, 94, 95, 97), (92, 96, 95, 94), (93, 97, 95, 96), (98, 101, 102, 104), (99, 103, 102, 101), (100, 104, 102, 103), (105, 108, 109, 111), (106, 110, 109, 108), (107, 111, 109, 110), (112, 115, 116, 118), (113, 117, 116, 115), (114, 118, 116, 117), (119, 122, 123, 125), (120, 124, 123, 122), (121, 125, 123, 124), (126, 129, 130, 132), (127, 131, 130, 129), (128, 132, 130, 131), (133, 136, 137, 139), (134, 138, 137, 136), (135, 139, 137, 138), (140, 143, 144, 146), (141, 145, 144, 143), (142, 146, 144, 145), (147, 150, 151, 153), (148, 152, 151, 150), (149, 153, 151, 152), (154, 157, 158, 160), (155, 159, 158, 157), (156, 160, 158, 159), (161, 164, 165, 167), (162, 166, 165, 164), (163, 167, 165, 166), (14, 28, 34, 17), (17, 34, 30, 15), (49, 21, 27, 52), (52, 27, 23, 50), (7, 42, 48, 10), (10, 48, 44, 8), (35, 0, 6, 38), (38, 6, 2, 36), (1, 9, 12, 5), (5, 12, 8, 2), (22, 16, 19, 26), (26, 19, 15, 23), (36, 44, 47, 40), (40, 47, 43, 37), (50, 30, 33, 54), (54, 33, 29, 51), (16, 1, 3, 20), (20, 3, 0, 14), (9, 22, 24, 13), (13, 24, 21, 7), (28, 35, 41, 31), (31, 41, 37, 29), (42, 49, 55, 45), (45, 55, 51, 43), (384, 368, 174, 193), (389, 382, 195, 187), (200, 207, 230, 236), (70, 84, 90, 73), (73, 90, 86, 71), (105, 77, 83, 108), (108, 83, 79, 106), (63, 98, 104, 66), (66, 104, 100, 64), (91, 56, 62, 94), (94, 62, 58, 92), (57, 65, 68, 61), (61, 68, 64, 58), (78, 72, 75, 82), (82, 75, 71, 79), (92, 100, 103, 96), (96, 103, 99, 93), (106, 86, 89, 110), (110, 89, 85, 107), (72, 57, 59, 76), (76, 59, 56, 70), (65, 78, 80, 69), (69, 80, 77, 63), (84, 91, 97, 87), (87, 97, 93, 85), (98, 105, 111, 101), (101, 111, 107, 99), (214, 201, 235, 243), (223, 215, 242, 249), (209, 221, 251, 228), (286, 292, 263, 256), (300, 284, 258, 277), (305, 298, 279, 271), (291, 306, 270, 264), (312, 319, 342, 348), (326, 313, 347, 355), (335, 327, 354, 361), (321, 333, 363, 340), (126, 140, 146, 129), (129, 146, 142, 127), (161, 133, 139, 164), (164, 139, 135, 162), (119, 154, 160, 122), (122, 160, 156, 120), (147, 112, 118, 150), (150, 118, 114, 148), (113, 121, 124, 117), (117, 124, 120, 114), (134, 128, 131, 138), (138, 131, 127, 135), (148, 156, 159, 152), (152, 159, 155, 149), (162, 142, 145, 166), (166, 145, 141, 163), (128, 113, 115, 132), (132, 115, 112, 126), (121, 134, 136, 125), (125, 136, 133, 119), (140, 147, 153, 143), (143, 153, 149, 141), (154, 161, 167, 157), (157, 167, 163, 155), (14, 0, 35, 28), (172, 175, 176, 178), (173, 177, 176, 175), (174, 178, 176, 177), (179, 182, 183, 185), (180, 184, 183, 182), (181, 185, 183, 184), (186, 189, 190, 192), (187, 191, 190, 189), (188, 192, 190, 191), (193, 196, 197, 199), (194, 198, 197, 196), (195, 199, 197, 198), (200, 203, 204, 206), (201, 205, 204, 203), (202, 206, 204, 205), (207, 210, 211, 213), (208, 212, 211, 210), (209, 213, 211, 212), (214, 217, 218, 220), (215, 219, 218, 217), (216, 220, 218, 219), (221, 224, 225, 227), (222, 226, 225, 224), (223, 227, 225, 226), (228, 231, 232, 234), (229, 233, 232, 231), (230, 234, 232, 233), (235, 238, 239, 241), (236, 240, 239, 238), (237, 241, 239, 240), (242, 245, 246, 248), (243, 247, 246, 245), (244, 248, 246, 247), (249, 252, 253, 255), (250, 254, 253, 252), (251, 255, 253, 254), (256, 259, 260, 262), (257, 261, 260, 259), (258, 262, 260, 261), (263, 266, 267, 269), (264, 268, 267, 266), (265, 269, 267, 268), (270, 273, 274, 276), (271, 275, 274, 273), (272, 276, 274, 275), (277, 280, 281, 283), (278, 282, 281, 280), (279, 283, 281, 282), (284, 287, 288, 290), (285, 289, 288, 287), (286, 290, 288, 289), (291, 294, 295, 297), (292, 296, 295, 294), (293, 297, 295, 296), (298, 301, 302, 304), (299, 303, 302, 301), (300, 304, 302, 303), (305, 308, 309, 311), (306, 310, 309, 308), (307, 311, 309, 310), (312, 315, 316, 318), (313, 317, 316, 315), (314, 318, 316, 317), (319, 322, 323, 325), (320, 324, 323, 322), (321, 325, 323, 324), (326, 329, 330, 332), (327, 331, 330, 329), (328, 332, 330, 331), (333, 336, 337, 339), (334, 338, 337, 336), (335, 339, 337, 338), (340, 343, 344, 346), (341, 345, 344, 343), (342, 346, 344, 345), (347, 350, 351, 353), (348, 352, 351, 350), (349, 353, 351, 352), (354, 357, 358, 360), (355, 359, 358, 357), (356, 360, 358, 359), (361, 364, 365, 367), (362, 366, 365, 364), (363, 367, 365, 366), (368, 371, 372, 374), (369, 373, 372, 371), (370, 374, 372, 373), (375, 378, 379, 381), (376, 380, 379, 378), (377, 381, 379, 380), (382, 385, 386, 388), (383, 387, 386, 385), (384, 388, 386, 387), (389, 392, 393, 395), (390, 394, 393, 392), (391, 395, 393, 394), (181, 173, 175, 185), (185, 175, 172, 179), (188, 181, 184, 192), (192, 184, 180, 186), (173, 194, 196, 177), (177, 196, 193, 174), (194, 188, 191, 198), (198, 191, 187, 195), (207, 200, 206, 210), (210, 206, 202, 208), (216, 202, 205, 220), (220, 205, 201, 214), (221, 209, 212, 224), (224, 212, 208, 222), (215, 223, 226, 219), (219, 226, 222, 216), (223, 249, 255, 227), (227, 255, 251, 221), (214, 243, 245, 217), (217, 245, 242, 215), (230, 207, 213, 234), (234, 213, 209, 228), (200, 236, 238, 203), (203, 238, 235, 201), (229, 237, 240, 233), (233, 240, 236, 230), (250, 229, 231, 254), (254, 231, 228, 251), (237, 244, 247, 241), (241, 247, 243, 235), (244, 250, 252, 248), (248, 252, 249, 242), (265, 257, 259, 269), (269, 259, 256, 263), (272, 265, 268, 276), (276, 268, 264, 270), (257, 278, 280, 261), (261, 280, 277, 258), (278, 272, 275, 282), (282, 275, 271, 279), (305, 271, 273, 308), (308, 273, 270, 306), (279, 298, 304, 283), (283, 304, 300, 277), (291, 264, 266, 294), (294, 266, 263, 292), (286, 256, 262, 290), (290, 262, 258, 284), (292, 286, 289, 296), (296, 289, 285, 293), (284, 300, 303, 287), (287, 303, 299, 285), (293, 307, 310, 297), (297, 310, 306, 291), (298, 305, 311, 301), (301, 311, 307, 299), (319, 312, 318, 322), (322, 318, 314, 320), (328, 314, 317, 332), (332, 317, 313, 326), (333, 321, 324, 336), (336, 324, 320, 334), (327, 335, 338, 331), (331, 338, 334, 328), (335, 361, 367, 339), (339, 367, 363, 333), (326, 355, 357, 329), (329, 357, 354, 327), (342, 319, 325, 346), (346, 325, 321, 340), (312, 348, 350, 315), (315, 350, 347, 313), (341, 349, 352, 345), (345, 352, 348, 342), (362, 341, 343, 366), (366, 343, 340, 363), (349, 356, 359, 353), (353, 359, 355, 347), (356, 362, 364, 360), (360, 364, 361, 354), (375, 390, 186, 180), (389, 187, 189, 392), (392, 189, 186, 390), (195, 382, 388, 199), (199, 388, 384, 193), (375, 180, 182, 378), (378, 182, 179, 376), (370, 172, 178, 374), (376, 370, 373, 380), (380, 373, 369, 377), (368, 384, 387, 371), (371, 387, 383, 369), (377, 391, 394, 381), (381, 394, 390, 375), (382, 389, 395, 385), (385, 395, 391, 383), (374, 178, 174, 368), (370, 376, 179, 172)])
me_plane.polygons.foreach_set('use_smooth', [True] * 369)
_uv = me_plane.uv_layers.new(name='UVMap')
_uv.uv.foreach_set('vector', [0.3116, 0.3419, 0.003819, 0.3419, 0.003818, 0.3282, 0.3116, 0.3282, 0.1782, 0.9898, 0.1782, 0.682, 0.1919, 0.682, 0.1919, 0.9898, 0.00383, 0.6512, 0.003818, 0.3434, 0.3116, 0.3434, 0.3116, 0.6512, 0.3116, 0.019, 0.3116, 0.3267, 0.003817, 0.3267, 0.003817, 0.019, 0.1995, 0.9898, 0.1995, 0.682, 0.2132, 0.682, 0.2132, 0.9898, 0.3192, 0.003807, 0.6269, 0.003804, 0.6269, 0.01749, 0.3192, 0.01749, 0.6269, 0.3419, 0.3192, 0.3419, 0.3192, 0.3282, 0.6269, 0.3282, 0.2558, 0.682, 0.2558, 0.9898, 0.2421, 0.9898, 0.2421, 0.682, 0.3192, 0.6512, 0.3192, 0.3434, 0.6269, 0.3434, 0.6269, 0.6512, 0.6269, 0.019, 0.6269, 0.3267, 0.3192, 0.3267, 0.3192, 0.019, 0.2208, 0.9898, 0.2208, 0.682, 0.2345, 0.682, 0.2345, 0.9898, 0.6346, 0.003807, 0.9423, 0.003804, 0.9423, 0.01749, 0.6346, 0.01749, 0.9423, 0.3419, 0.6346, 0.3419, 0.6346, 0.3282, 0.9423, 0.3282, 0.2847, 0.9898, 0.2847, 0.682, 0.2984, 0.682, 0.2984, 0.9898, 0.9423, 0.6512, 0.6346, 0.6512, 0.6346, 0.3434, 0.9423, 0.3434, 0.2634, 0.9898, 0.2634, 0.682, 0.2771, 0.682, 0.2771, 0.9898, 0.3116, 0.003804, 0.3116, 0.003019, 0.3122, 0.003136, 0.3123, 0.003775, 0.3116, 0.6512, 0.3123, 0.6512, 0.3122, 0.6518, 0.3116, 0.6519, 0.1995, 0.9898, 0.1995, 0.9906, 0.1989, 0.9904, 0.1987, 0.9898, 0.3116, 0.3419, 0.3123, 0.342, 0.3122, 0.3427, 0.3115, 0.3427, 0.1995, 0.682, 0.1987, 0.682, 0.1989, 0.6813, 0.1995, 0.6812, 0.3116, 0.3434, 0.3115, 0.3427, 0.3122, 0.3427, 0.3123, 0.3434, 0.003815, 0.00381, 0.00303, 0.003782, 0.00315, 0.003145, 0.003787, 0.003029, 0.1782, 0.682, 0.1774, 0.682, 0.1776, 0.6813, 0.1782, 0.6812, 0.00383, 0.6512, 0.003802, 0.652, 0.003166, 0.6518, 0.003048, 0.6512, 0.003819, 0.3419, 0.003827, 0.3427, 0.003189, 0.3427, 0.003019, 0.342, 0.003818, 0.3434, 0.003024, 0.3434, 0.003189, 0.3427, 0.003827, 0.3427, 0.1782, 0.9898, 0.1782, 0.9906, 0.1776, 0.9904, 0.1774, 0.9898, 0.003818, 0.01749, 0.003825, 0.01825, 0.003189, 0.01825, 0.003021, 0.01756, 0.003817, 0.019, 0.003021, 0.01893, 0.003189, 0.01825, 0.003825, 0.01825, 0.1919, 0.682, 0.1919, 0.6812, 0.1926, 0.6813, 0.1927, 0.682, 0.3116, 0.01749, 0.3123, 0.01755, 0.3122, 0.01825, 0.3115, 0.01824, 0.2132, 0.9898, 0.214, 0.9898, 0.2139, 0.9904, 0.2132, 0.9906, 0.3116, 0.019, 0.3115, 0.01824, 0.3122, 0.01825, 0.3123, 0.01893, 0.3116, 0.3282, 0.3115, 0.3275, 0.3122, 0.3275, 0.3123, 0.3282, 0.3116, 0.3267, 0.3123, 0.3268, 0.3122, 0.3275, 0.3115, 0.3275, 0.2132, 0.682, 0.2132, 0.6812, 0.2139, 0.6813, 0.214, 0.682, 0.003818, 0.3282, 0.003019, 0.3282, 0.003188, 0.3275, 0.003826, 0.3275, 0.1919, 0.9898, 0.1927, 0.9898, 0.1926, 0.9904, 0.1919, 0.9906, 0.003817, 0.3267, 0.003826, 0.3275, 0.003188, 0.3275, 0.003023, 0.3268, 0.6269, 0.003804, 0.6269, 0.003019, 0.6276, 0.003136, 0.6277, 0.003775, 0.6269, 0.6512, 0.6277, 0.6512, 0.6276, 0.6518, 0.627, 0.652, 0.2208, 0.9898, 0.2208, 0.9906, 0.2201, 0.9904, 0.22, 0.9898, 0.6269, 0.3419, 0.6277, 0.342, 0.6275, 0.3427, 0.6269, 0.3427, 0.2208, 0.682, 0.22, 0.682, 0.2201, 0.6813, 0.2208, 0.6812, 0.6269, 0.3434, 0.6269, 0.3427, 0.6275, 0.3427, 0.6277, 0.3434, 0.3192, 0.003807, 0.3184, 0.003779, 0.3185, 0.003142, 0.3192, 0.003026, 0.2558, 0.9898, 0.2566, 0.9898, 0.2565, 0.9904, 0.2558, 0.9906, 0.3192, 0.6512, 0.3192, 0.652, 0.3185, 0.6518, 0.3184, 0.6512, 0.3192, 0.3419, 0.3192, 0.3427, 0.3186, 0.3427, 0.3184, 0.342, 0.3192, 0.3434, 0.3184, 0.3434, 0.3186, 0.3427, 0.3192, 0.3427, 0.2558, 0.682, 0.2558, 0.6812, 0.2565, 0.6813, 0.2566, 0.682, 0.3192, 0.01749, 0.3192, 0.01825, 0.3186, 0.01825, 0.3184, 0.01756, 0.3192, 0.019, 0.3184, 0.01893, 0.3186, 0.01825, 0.3192, 0.01825, 0.2421, 0.9898, 0.2421, 0.9906, 0.2414, 0.9904, 0.2413, 0.9898, 0.6269, 0.01749, 0.6277, 0.01755, 0.6275, 0.01824, 0.6269, 0.01824, 0.2345, 0.9898, 0.2353, 0.9898, 0.2352, 0.9904, 0.2345, 0.9906, 0.6269, 0.019, 0.6269, 0.01824, 0.6275, 0.01824, 0.6277, 0.01893, 0.6269, 0.3282, 0.6269, 0.3275, 0.6275, 0.3275, 0.6277, 0.3282, 0.6269, 0.3267, 0.6277, 0.3268, 0.6275, 0.3275, 0.6269, 0.3275, 0.2345, 0.682, 0.2345, 0.6812, 0.2352, 0.6813, 0.2353, 0.682, 0.3192, 0.3282, 0.3184, 0.3282, 0.3186, 0.3275, 0.3192, 0.3275, 0.2421, 0.682, 0.2413, 0.682, 0.2414, 0.6813, 0.2421, 0.6812, 0.3192, 0.3267, 0.3192, 0.3275, 0.3186, 0.3275, 0.3184, 0.3268, 0.9423, 0.003804, 0.9423, 0.003019, 0.943, 0.003136, 0.9431, 0.003775, 0.9423, 0.6512, 0.9431, 0.6512, 0.943, 0.6518, 0.9423, 0.652, 0.2634, 0.9898, 0.2634, 0.9906, 0.2627, 0.9904, 0.2626, 0.9898, 0.9423, 0.3419, 0.9431, 0.342, 0.9429, 0.3427, 0.9423, 0.3427, 0.2634, 0.682, 0.2626, 0.682, 0.2627, 0.6813, 0.2634, 0.6812, 0.9423, 0.3434, 0.9423, 0.3427, 0.9429, 0.3427, 0.9431, 0.3434, 0.6346, 0.003807, 0.6338, 0.003779, 0.6339, 0.003142, 0.6345, 0.003026, 0.2847, 0.682, 0.2839, 0.682, 0.284, 0.6813, 0.2847, 0.6812, 0.6346, 0.6512, 0.6345, 0.652, 0.6339, 0.6518, 0.6338, 0.6512, 0.6346, 0.3419, 0.6346, 0.3427, 0.6339, 0.3427, 0.6338, 0.342, 0.6346, 0.3434, 0.6338, 0.3434, 0.6339, 0.3427, 0.6346, 0.3427, 0.2847, 0.9898, 0.2847, 0.9906, 0.284, 0.9904, 0.2839, 0.9898, 0.6346, 0.01749, 0.6346, 0.01825, 0.6339, 0.01825, 0.6338, 0.01756, 0.6346, 0.019, 0.6338, 0.01893, 0.6339, 0.01825, 0.6346, 0.01825, 0.2984, 0.682, 0.2984, 0.6812, 0.299, 0.6813, 0.2992, 0.682, 0.9423, 0.01749, 0.9431, 0.01755, 0.9429, 0.01824, 0.9423, 0.01824, 0.2771, 0.9898, 0.2779, 0.9898, 0.2777, 0.9904, 0.2771, 0.9906, 0.9423, 0.019, 0.9423, 0.01824, 0.9429, 0.01824, 0.9431, 0.01893, 0.9423, 0.3282, 0.9423, 0.3275, 0.9429, 0.3275, 0.9431, 0.3282, 0.9423, 0.3267, 0.9431, 0.3268, 0.9429, 0.3275, 0.9423, 0.3275, 0.2771, 0.682, 0.2771, 0.6812, 0.2777, 0.6813, 0.2779, 0.682, 0.6346, 0.3282, 0.6338, 0.3282, 0.6339, 0.3275, 0.6346, 0.3275, 0.2984, 0.9898, 0.2991, 0.9898, 0.299, 0.9904, 0.2984, 0.9906, 0.6346, 0.3267, 0.6346, 0.3275, 0.6339, 0.3275, 0.6338, 0.3268, 0.003815, 0.00381, 0.003818, 0.01749, 0.003021, 0.01756, 0.00303, 0.003782, 0.1782, 0.6812, 0.1919, 0.6812, 0.1919, 0.682, 0.1782, 0.682, 0.003818, 0.3282, 0.003819, 0.3419, 0.003019, 0.342, 0.003019, 0.3282, 0.1919, 0.9906, 0.1782, 0.9906, 0.1782, 0.9898, 0.1919, 0.9898, 0.3116, 0.3419, 0.3116, 0.3282, 0.3123, 0.3282, 0.3123, 0.342, 0.1995, 0.6812, 0.2132, 0.6812, 0.2132, 0.682, 0.1995, 0.682, 0.3116, 0.01749, 0.3116, 0.003804, 0.3123, 0.003775, 0.3123, 0.01755, 0.2132, 0.9906, 0.1995, 0.9906, 0.1995, 0.9898, 0.2132, 0.9898, 0.3116, 0.6512, 0.3116, 0.3434, 0.3123, 0.3434, 0.3123, 0.6512, 0.1987, 0.9898, 0.1987, 0.682, 0.1995, 0.682, 0.1995, 0.9898, 0.003818, 0.3434, 0.00383, 0.6512, 0.003048, 0.6512, 0.003024, 0.3434, 0.1774, 0.9898, 0.1774, 0.682, 0.1782, 0.682, 0.1782, 0.9898, 0.2132, 0.9898, 0.2132, 0.682, 0.214, 0.682, 0.214, 0.9898, 0.3123, 0.01893, 0.3123, 0.3268, 0.3116, 0.3267, 0.3116, 0.019, 0.1919, 0.9898, 0.1919, 0.682, 0.1927, 0.682, 0.1927, 0.9898, 0.003023, 0.3268, 0.003021, 0.01893, 0.003817, 0.019, 0.003817, 0.3267, 0.00383, 0.6512, 0.3116, 0.6512, 0.3116, 0.6519, 0.003802, 0.652, 0.003787, 0.003029, 0.3116, 0.003019, 0.3116, 0.003804, 0.003815, 0.00381, 0.3116, 0.3434, 0.003818, 0.3434, 0.003827, 0.3427, 0.3115, 0.3427, 0.3115, 0.3427, 0.003827, 0.3427, 0.003819, 0.3419, 0.3116, 0.3419, 0.003818, 0.01749, 0.3116, 0.01749, 0.3115, 0.01824, 0.003825, 0.01825, 0.003825, 0.01825, 0.3115, 0.01824, 0.3116, 0.019, 0.003817, 0.019, 0.3116, 0.3282, 0.003818, 0.3282, 0.003826, 0.3275, 0.3115, 0.3275, 0.3115, 0.3275, 0.003826, 0.3275, 0.003817, 0.3267, 0.3116, 0.3267, 0.6749, 0.8572, 0.8275, 0.8572, 0.8275, 0.9966, 0.6749, 0.9966, 0.6597, 0.8572, 0.6732, 0.8572, 0.6732, 0.9966, 0.6597, 0.9966, 0.4844, 0.7088, 0.4979, 0.7088, 0.4979, 0.8482, 0.4844, 0.8482, 0.3192, 0.003807, 0.3192, 0.01749, 0.3184, 0.01756, 0.3184, 0.003779, 0.2558, 0.9906, 0.2421, 0.9906, 0.2421, 0.9898, 0.2558, 0.9898, 0.3192, 0.3282, 0.3192, 0.3419, 0.3184, 0.342, 0.3184, 0.3282, 0.2421, 0.6812, 0.2558, 0.6812, 0.2558, 0.682, 0.2421, 0.682, 0.6269, 0.3419, 0.6269, 0.3282, 0.6277, 0.3282, 0.6277, 0.342, 0.2208, 0.6812, 0.2345, 0.6812, 0.2345, 0.682, 0.2208, 0.682, 0.6269, 0.01749, 0.6269, 0.003804, 0.6277, 0.003775, 0.6277, 0.01755, 0.2345, 0.9906, 0.2208, 0.9906, 0.2208, 0.9898, 0.2345, 0.9898, 0.6269, 0.6512, 0.6269, 0.3434, 0.6277, 0.3434, 0.6277, 0.6512, 0.22, 0.9898, 0.22, 0.682, 0.2208, 0.682, 0.2208, 0.9898, 0.3192, 0.3434, 0.3192, 0.6512, 0.3184, 0.6512, 0.3184, 0.3434, 0.2566, 0.682, 0.2566, 0.9898, 0.2558, 0.9898, 0.2558, 0.682, 0.2345, 0.9898, 0.2345, 0.682, 0.2353, 0.682, 0.2353, 0.9898, 0.6277, 0.01893, 0.6277, 0.3268, 0.6269, 0.3267, 0.6269, 0.019, 0.2421, 0.682, 0.2421, 0.9898, 0.2413, 0.9898, 0.2413, 0.682, 0.3184, 0.3268, 0.3184, 0.01893, 0.3192, 0.019, 0.3192, 0.3267, 0.3192, 0.6512, 0.6269, 0.6512, 0.627, 0.652, 0.3192, 0.652, 0.3192, 0.003026, 0.6269, 0.003019, 0.6269, 0.003804, 0.3192, 0.003807, 0.6269, 0.3434, 0.3192, 0.3434, 0.3192, 0.3427, 0.6269, 0.3427, 0.6269, 0.3427, 0.3192, 0.3427, 0.3192, 0.3419, 0.6269, 0.3419, 0.3192, 0.01749, 0.6269, 0.01749, 0.6269, 0.01824, 0.3192, 0.01825, 0.3192, 0.01825, 0.6269, 0.01824, 0.6269, 0.019, 0.3192, 0.019, 0.6269, 0.3282, 0.3192, 0.3282, 0.3192, 0.3275, 0.6269, 0.3275, 0.6269, 0.3275, 0.3192, 0.3275, 0.3192, 0.3267, 0.6269, 0.3267, 0.3301, 0.7088, 0.4827, 0.7088, 0.4827, 0.8482, 0.3301, 0.8482, 0.3149, 0.7088, 0.3284, 0.7088, 0.3284, 0.8482, 0.3149, 0.8482, 0.4995, 0.7088, 0.6522, 0.7088, 0.6522, 0.8482, 0.4995, 0.8482, 0.4979, 0.9954, 0.4844, 0.9954, 0.4844, 0.856, 0.4979, 0.856, 0.6522, 0.9954, 0.4995, 0.9954, 0.4995, 0.856, 0.6522, 0.856, 0.3284, 0.9954, 0.3149, 0.9954, 0.3149, 0.856, 0.3284, 0.856, 0.4827, 0.9954, 0.3301, 0.9954, 0.3301, 0.856, 0.4827, 0.856, 0.8427, 0.8494, 0.8292, 0.8494, 0.8292, 0.71, 0.8427, 0.71, 0.997, 0.8494, 0.8443, 0.8494, 0.8444, 0.71, 0.997, 0.71, 0.6732, 0.8494, 0.6597, 0.8494, 0.6597, 0.71, 0.6732, 0.71, 0.8275, 0.8494, 0.6749, 0.8494, 0.6749, 0.71, 0.8275, 0.71, 0.6346, 0.003807, 0.6346, 0.01749, 0.6338, 0.01756, 0.6338, 0.003779, 0.2847, 0.6812, 0.2984, 0.6812, 0.2984, 0.682, 0.2847, 0.682, 0.6346, 0.3282, 0.6346, 0.3419, 0.6338, 0.342, 0.6338, 0.3282, 0.2984, 0.9906, 0.2847, 0.9906, 0.2847, 0.9898, 0.2984, 0.9898, 0.9423, 0.3419, 0.9423, 0.3282, 0.9431, 0.3282, 0.9431, 0.342, 0.2634, 0.6812, 0.2771, 0.6812, 0.2771, 0.682, 0.2634, 0.682, 0.9423, 0.01749, 0.9423, 0.003804, 0.9431, 0.003775, 0.9431, 0.01755, 0.2771, 0.9906, 0.2634, 0.9906, 0.2634, 0.9898, 0.2771, 0.9898, 0.9423, 0.6512, 0.9423, 0.3434, 0.9431, 0.3434, 0.9431, 0.6512, 0.2626, 0.9898, 0.2626, 0.682, 0.2634, 0.682, 0.2634, 0.9898, 0.6346, 0.3434, 0.6346, 0.6512, 0.6338, 0.6512, 0.6338, 0.3434, 0.2839, 0.9898, 0.2839, 0.682, 0.2847, 0.682, 0.2847, 0.9898, 0.2771, 0.9898, 0.2771, 0.682, 0.2779, 0.682, 0.2779, 0.9898, 0.9431, 0.01893, 0.9431, 0.3268, 0.9423, 0.3267, 0.9423, 0.019, 0.2984, 0.9898, 0.2984, 0.682, 0.2992, 0.682, 0.2991, 0.9898, 0.6338, 0.3268, 0.6338, 0.01893, 0.6346, 0.019, 0.6346, 0.3267, 0.6346, 0.6512, 0.9423, 0.6512, 0.9423, 0.652, 0.6345, 0.652, 0.6345, 0.003026, 0.9423, 0.003019, 0.9423, 0.003804, 0.6346, 0.003807, 0.9423, 0.3434, 0.6346, 0.3434, 0.6346, 0.3427, 0.9423, 0.3427, 0.9423, 0.3427, 0.6346, 0.3427, 0.6346, 0.3419, 0.9423, 0.3419, 0.6346, 0.01749, 0.9423, 0.01749, 0.9423, 0.01824, 0.6346, 0.01825, 0.6346, 0.01825, 0.9423, 0.01824, 0.9423, 0.019, 0.6346, 0.019, 0.9423, 0.3282, 0.6346, 0.3282, 0.6346, 0.3275, 0.9423, 0.3275, 0.9423, 0.3275, 0.6346, 0.3275, 0.6346, 0.3267, 0.9423, 0.3267, 0.003815, 0.00381, 0.3116, 0.003804, 0.3116, 0.01749, 0.003818, 0.01749, 0.8292, 0.9966, 0.8291, 0.9975, 0.8284, 0.9973, 0.8284, 0.9966, 0.1448, 0.9392, 0.1457, 0.9393, 0.1455, 0.94, 0.1448, 0.9401, 0.8275, 0.9966, 0.8284, 0.9966, 0.8284, 0.9973, 0.8276, 0.9975, 0.8427, 0.9966, 0.8435, 0.9966, 0.8435, 0.9973, 0.8428, 0.9975, 0.8443, 0.9966, 0.8443, 0.9975, 0.8435, 0.9973, 0.8435, 0.9966, 0.1313, 0.9392, 0.1313, 0.9401, 0.1306, 0.94, 0.1305, 0.9393, 0.997, 0.9966, 0.9979, 0.9966, 0.9977, 0.9973, 0.997, 0.9975, 0.6597, 0.9966, 0.6597, 0.9975, 0.659, 0.9973, 0.6589, 0.9966, 0.1313, 0.7866, 0.1305, 0.7866, 0.1306, 0.7859, 0.1313, 0.7857, 0.6749, 0.9966, 0.6748, 0.9975, 0.6741, 0.9973, 0.6741, 0.9966, 0.1448, 0.7866, 0.1448, 0.7857, 0.1455, 0.7859, 0.1457, 0.7866, 0.6732, 0.9966, 0.6741, 0.9966, 0.6741, 0.9973, 0.6733, 0.9975, 0.4844, 0.7088, 0.4836, 0.7088, 0.4836, 0.7081, 0.4843, 0.7079, 0.4827, 0.7088, 0.4828, 0.7079, 0.4836, 0.7081, 0.4836, 0.7088, 0.08109, 0.7866, 0.08112, 0.7857, 0.08182, 0.7859, 0.08195, 0.7866, 0.4979, 0.7088, 0.4979, 0.7079, 0.4987, 0.7081, 0.4987, 0.7088, 0.0676, 0.7866, 0.06674, 0.7866, 0.06687, 0.7859, 0.06757, 0.7857, 0.4995, 0.7088, 0.4987, 0.7088, 0.4987, 0.7081, 0.4995, 0.7079, 0.3301, 0.7088, 0.3292, 0.7088, 0.3292, 0.7081, 0.33, 0.7079, 0.3284, 0.7088, 0.3285, 0.7079, 0.3292, 0.7081, 0.3292, 0.7088, 0.08109, 0.9392, 0.08195, 0.9393, 0.08182, 0.94, 0.08112, 0.9401, 0.6522, 0.7088, 0.6522, 0.708, 0.6529, 0.7081, 0.653, 0.7088, 0.0676, 0.9392, 0.06757, 0.9401, 0.06687, 0.94, 0.06674, 0.9393, 0.3149, 0.7088, 0.3141, 0.7088, 0.3142, 0.7081, 0.3149, 0.7079, 0.4995, 0.8482, 0.4995, 0.8491, 0.4987, 0.8489, 0.4987, 0.8482, 0.1101, 0.9392, 0.1101, 0.9401, 0.1094, 0.94, 0.1092, 0.9393, 0.4979, 0.8482, 0.4987, 0.8482, 0.4987, 0.8489, 0.4979, 0.8491, 0.4827, 0.8482, 0.4836, 0.8482, 0.4836, 0.8489, 0.4828, 0.8491, 0.4844, 0.8482, 0.4843, 0.8491, 0.4836, 0.8489, 0.4836, 0.8482, 0.1236, 0.9392, 0.1244, 0.9393, 0.1243, 0.94, 0.1236, 0.9401, 0.3284, 0.8482, 0.3292, 0.8482, 0.3292, 0.8489, 0.3285, 0.8491, 0.3301, 0.8482, 0.33, 0.8491, 0.3292, 0.8489, 0.3292, 0.8482, 0.1236, 0.7866, 0.1236, 0.7857, 0.1243, 0.7859, 0.1244, 0.7866, 0.3149, 0.8482, 0.3149, 0.8491, 0.3142, 0.8489, 0.3141, 0.8482, 0.1101, 0.7866, 0.1092, 0.7866, 0.1094, 0.7859, 0.1101, 0.7857, 0.6522, 0.8482, 0.653, 0.8482, 0.6529, 0.8489, 0.6522, 0.8491, 0.4979, 0.856, 0.4979, 0.8551, 0.4987, 0.8553, 0.4987, 0.856, 0.1023, 0.9392, 0.1032, 0.9393, 0.1031, 0.94, 0.1024, 0.9401, 0.4995, 0.856, 0.4987, 0.856, 0.4987, 0.8553, 0.4995, 0.8551, 0.4844, 0.856, 0.4836, 0.856, 0.4836, 0.8553, 0.4843, 0.8551, 0.4827, 0.856, 0.4828, 0.8551, 0.4836, 0.8553, 0.4836, 0.856, 0.08885, 0.9392, 0.08882, 0.9401, 0.08811, 0.94, 0.08798, 0.9393, 0.3301, 0.856, 0.3292, 0.856, 0.3292, 0.8553, 0.33, 0.8551, 0.3284, 0.856, 0.3285, 0.8551, 0.3292, 0.8553, 0.3292, 0.856, 0.08885, 0.7866, 0.08798, 0.7866, 0.08811, 0.7859, 0.08882, 0.7857, 0.6522, 0.856, 0.6522, 0.8551, 0.6529, 0.8553, 0.653, 0.856, 0.1023, 0.7866, 0.1024, 0.7857, 0.1031, 0.7859, 0.1032, 0.7866, 0.3149, 0.856, 0.3141, 0.856, 0.3142, 0.8553, 0.3149, 0.8551, 0.4995, 0.9954, 0.4995, 0.9963, 0.4987, 0.9961, 0.4987, 0.9954, 0.02512, 0.9392, 0.02509, 0.9401, 0.02439, 0.94, 0.02426, 0.9393, 0.4979, 0.9954, 0.4987, 0.9954, 0.4987, 0.9961, 0.4979, 0.9963, 0.4827, 0.9954, 0.4836, 0.9954, 0.4836, 0.9961, 0.4828, 0.9963, 0.4844, 0.9954, 0.4843, 0.9963, 0.4836, 0.9961, 0.4836, 0.9954, 0.0386, 0.9392, 0.03946, 0.9393, 0.03933, 0.94, 0.03863, 0.9401, 0.3149, 0.9954, 0.3149, 0.9962, 0.3142, 0.9961, 0.3141, 0.9954, 0.02512, 0.7866, 0.02426, 0.7866, 0.02439, 0.7859, 0.02509, 0.7857, 0.6522, 0.9954, 0.653, 0.9954, 0.6529, 0.9961, 0.6522, 0.9962, 0.3284, 0.9954, 0.3292, 0.9954, 0.3292, 0.9961, 0.3285, 0.9963, 0.3301, 0.9954, 0.33, 0.9963, 0.3292, 0.9961, 0.3292, 0.9954, 0.0386, 0.7866, 0.03863, 0.7857, 0.03933, 0.7859, 0.03946, 0.7866, 0.8427, 0.8494, 0.8435, 0.8494, 0.8435, 0.8501, 0.8428, 0.8503, 0.8443, 0.8494, 0.8443, 0.8503, 0.8435, 0.8501, 0.8435, 0.8494, 0.01736, 0.7866, 0.01739, 0.7857, 0.01809, 0.7859, 0.01822, 0.7866, 0.8292, 0.8494, 0.8291, 0.8503, 0.8284, 0.8501, 0.8284, 0.8494, 0.00388, 0.7866, 0.003019, 0.7866, 0.003148, 0.7859, 0.003849, 0.7857, 0.8275, 0.8494, 0.8284, 0.8494, 0.8284, 0.8501, 0.8276, 0.8503, 0.997, 0.8494, 0.9979, 0.8495, 0.9977, 0.8502, 0.997, 0.8503, 0.6597, 0.8494, 0.6597, 0.8503, 0.659, 0.8502, 0.6589, 0.8495, 0.01736, 0.9392, 0.01822, 0.9393, 0.01809, 0.94, 0.01739, 0.9401, 0.6749, 0.8494, 0.6748, 0.8503, 0.6741, 0.8501, 0.6741, 0.8494, 0.00388, 0.9392, 0.003849, 0.9401, 0.003149, 0.94, 0.003019, 0.9393, 0.6732, 0.8494, 0.6741, 0.8494, 0.6741, 0.8501, 0.6733, 0.8503, 0.8275, 0.71, 0.8276, 0.7092, 0.8284, 0.7093, 0.8284, 0.71, 0.1661, 0.7866, 0.1661, 0.7857, 0.1668, 0.7859, 0.1669, 0.7866, 0.8292, 0.71, 0.8284, 0.71, 0.8284, 0.7093, 0.8291, 0.7092, 0.8444, 0.71, 0.8435, 0.71, 0.8435, 0.7093, 0.8443, 0.7092, 0.8427, 0.71, 0.8428, 0.7092, 0.8435, 0.7093, 0.8435, 0.71, 0.1526, 0.7866, 0.1517, 0.7866, 0.1518, 0.7859, 0.1525, 0.7857, 0.6597, 0.71, 0.6589, 0.71, 0.659, 0.7093, 0.6597, 0.7092, 0.997, 0.71, 0.997, 0.7092, 0.9977, 0.7093, 0.9979, 0.71, 0.1526, 0.9392, 0.1525, 0.9401, 0.1518, 0.94, 0.1517, 0.9393, 0.6732, 0.71, 0.6733, 0.7092, 0.6741, 0.7093, 0.6741, 0.71, 0.1661, 0.9392, 0.1669, 0.9393, 0.1668, 0.94, 0.1661, 0.9401, 0.6749, 0.71, 0.6741, 0.71, 0.6741, 0.7093, 0.6748, 0.7092, 0.8275, 0.8572, 0.8276, 0.8563, 0.8284, 0.8565, 0.8284, 0.8572, 0.04636, 0.9392, 0.04633, 0.9401, 0.04563, 0.94, 0.0455, 0.9393, 0.8292, 0.8572, 0.8284, 0.8572, 0.8284, 0.8565, 0.8291, 0.8563, 0.8443, 0.8572, 0.8435, 0.8572, 0.8435, 0.8565, 0.8443, 0.8563, 0.8427, 0.8572, 0.8428, 0.8563, 0.8435, 0.8565, 0.8435, 0.8572, 0.05984, 0.9392, 0.06071, 0.9393, 0.06058, 0.94, 0.05988, 0.9401, 0.6732, 0.8572, 0.6733, 0.8563, 0.674, 0.8565, 0.674, 0.8572, 0.04636, 0.7866, 0.0455, 0.7866, 0.04563, 0.7859, 0.04633, 0.7857, 0.6749, 0.8572, 0.674, 0.8572, 0.674, 0.8565, 0.6748, 0.8563, 0.6597, 0.8572, 0.6589, 0.8572, 0.659, 0.8565, 0.6597, 0.8564, 0.997, 0.8572, 0.997, 0.8564, 0.9977, 0.8565, 0.9979, 0.8572, 0.05984, 0.7866, 0.05988, 0.7857, 0.06058, 0.7859, 0.06071, 0.7866, 0.1313, 0.9392, 0.1448, 0.9392, 0.1448, 0.9401, 0.1313, 0.9401, 0.8428, 0.9975, 0.8291, 0.9975, 0.8292, 0.9966, 0.8427, 0.9966, 0.1313, 0.7866, 0.1313, 0.9392, 0.1305, 0.9393, 0.1305, 0.7866, 0.997, 0.9975, 0.8443, 0.9975, 0.8443, 0.9966, 0.997, 0.9966, 0.1448, 0.9392, 0.1448, 0.7866, 0.1457, 0.7866, 0.1457, 0.9393, 0.8276, 0.9975, 0.6748, 0.9975, 0.6749, 0.9966, 0.8275, 0.9966, 0.1448, 0.7866, 0.1313, 0.7866, 0.1313, 0.7857, 0.1448, 0.7857, 0.6733, 0.9975, 0.6597, 0.9975, 0.6597, 0.9966, 0.6732, 0.9966, 0.4979, 0.7088, 0.4844, 0.7088, 0.4843, 0.7079, 0.4979, 0.7079, 0.06757, 0.7857, 0.08112, 0.7857, 0.08109, 0.7866, 0.0676, 0.7866, 0.08109, 0.9392, 0.08109, 0.7866, 0.08195, 0.7866, 0.08195, 0.9393, 0.33, 0.7079, 0.4828, 0.7079, 0.4827, 0.7088, 0.3301, 0.7088, 0.6522, 0.7088, 0.4995, 0.7088, 0.4995, 0.7079, 0.6522, 0.708, 0.06674, 0.9393, 0.06674, 0.7866, 0.0676, 0.7866, 0.0676, 0.9392, 0.3284, 0.7088, 0.3149, 0.7088, 0.3149, 0.7079, 0.3285, 0.7079, 0.08112, 0.9401, 0.06757, 0.9401, 0.0676, 0.9392, 0.08109, 0.9392, 0.3149, 0.7088, 0.3149, 0.8482, 0.3141, 0.8482, 0.3141, 0.7088, 0.653, 0.7088, 0.653, 0.8482, 0.6522, 0.8482, 0.6522, 0.7088, 0.3301, 0.7088, 0.3301, 0.8482, 0.3292, 0.8482, 0.3292, 0.7088, 0.3292, 0.7088, 0.3292, 0.8482, 0.3284, 0.8482, 0.3284, 0.7088, 0.4979, 0.8482, 0.4979, 0.7088, 0.4987, 0.7088, 0.4987, 0.8482, 0.4987, 0.8482, 0.4987, 0.7088, 0.4995, 0.7088, 0.4995, 0.8482, 0.4844, 0.7088, 0.4844, 0.8482, 0.4836, 0.8482, 0.4836, 0.7088, 0.4836, 0.7088, 0.4836, 0.8482, 0.4827, 0.8482, 0.4827, 0.7088, 0.1101, 0.9392, 0.1236, 0.9392, 0.1236, 0.9401, 0.1101, 0.9401, 0.4979, 0.8491, 0.4843, 0.8491, 0.4844, 0.8482, 0.4979, 0.8482, 0.1101, 0.7866, 0.1101, 0.9392, 0.1092, 0.9393, 0.1092, 0.7866, 0.6522, 0.8491, 0.4995, 0.8491, 0.4995, 0.8482, 0.6522, 0.8482, 0.1236, 0.9392, 0.1236, 0.7866, 0.1244, 0.7866, 0.1244, 0.9393, 0.4828, 0.8491, 0.33, 0.8491, 0.3301, 0.8482, 0.4827, 0.8482, 0.1236, 0.7866, 0.1101, 0.7866, 0.1101, 0.7857, 0.1236, 0.7857, 0.3285, 0.8491, 0.3149, 0.8491, 0.3149, 0.8482, 0.3284, 0.8482, 0.08885, 0.9392, 0.1023, 0.9392, 0.1024, 0.9401, 0.08882, 0.9401, 0.4843, 0.8551, 0.4979, 0.8551, 0.4979, 0.856, 0.4844, 0.856, 0.08885, 0.7866, 0.08885, 0.9392, 0.08798, 0.9393, 0.08798, 0.7866, 0.33, 0.8551, 0.4828, 0.8551, 0.4827, 0.856, 0.3301, 0.856, 0.1023, 0.9392, 0.1023, 0.7866, 0.1032, 0.7866, 0.1032, 0.9393, 0.4995, 0.8551, 0.6522, 0.8551, 0.6522, 0.856, 0.4995, 0.856, 0.1023, 0.7866, 0.08885, 0.7866, 0.08882, 0.7857, 0.1024, 0.7857, 0.3149, 0.8551, 0.3285, 0.8551, 0.3284, 0.856, 0.3149, 0.856, 0.3284, 0.9954, 0.3284, 0.856, 0.3292, 0.856, 0.3292, 0.9954, 0.3292, 0.9954, 0.3292, 0.856, 0.3301, 0.856, 0.3301, 0.9954, 0.3149, 0.856, 0.3149, 0.9954, 0.3141, 0.9954, 0.3141, 0.856, 0.653, 0.856, 0.653, 0.9954, 0.6522, 0.9954, 0.6522, 0.856, 0.4827, 0.9954, 0.4827, 0.856, 0.4836, 0.856, 0.4836, 0.9954, 0.4836, 0.9954, 0.4836, 0.856, 0.4844, 0.856, 0.4844, 0.9954, 0.4979, 0.9954, 0.4979, 0.856, 0.4987, 0.856, 0.4987, 0.9954, 0.4987, 0.9954, 0.4987, 0.856, 0.4995, 0.856, 0.4995, 0.9954, 0.4844, 0.9954, 0.4979, 0.9954, 0.4979, 0.9963, 0.4843, 0.9963, 0.03863, 0.9401, 0.02509, 0.9401, 0.02512, 0.9392, 0.0386, 0.9392, 0.4995, 0.9954, 0.6522, 0.9954, 0.6522, 0.9962, 0.4995, 0.9963, 0.02426, 0.9393, 0.02426, 0.7866, 0.02512, 0.7866, 0.02512, 0.9392, 0.0386, 0.9392, 0.0386, 0.7866, 0.03946, 0.7866, 0.03946, 0.9393, 0.4828, 0.9963, 0.33, 0.9963, 0.3301, 0.9954, 0.4827, 0.9954, 0.3149, 0.9954, 0.3284, 0.9954, 0.3285, 0.9963, 0.3149, 0.9962, 0.02509, 0.7857, 0.03863, 0.7857, 0.0386, 0.7866, 0.02512, 0.7866, 0.8292, 0.8494, 0.8427, 0.8494, 0.8428, 0.8503, 0.8291, 0.8503, 0.003849, 0.7857, 0.01739, 0.7857, 0.01736, 0.7866, 0.00388, 0.7866, 0.01736, 0.9392, 0.01736, 0.7866, 0.01822, 0.7866, 0.01822, 0.9393, 0.997, 0.8503, 0.8443, 0.8503, 0.8443, 0.8494, 0.997, 0.8494, 0.6749, 0.8494, 0.8275, 0.8494, 0.8276, 0.8503, 0.6748, 0.8503, 0.003019, 0.9393, 0.003019, 0.7866, 0.00388, 0.7866, 0.00388, 0.9392, 0.6597, 0.8494, 0.6732, 0.8494, 0.6733, 0.8503, 0.6597, 0.8503, 0.01739, 0.9401, 0.003849, 0.9401, 0.00388, 0.9392, 0.01736, 0.9392, 0.6732, 0.8494, 0.6732, 0.71, 0.6741, 0.71, 0.6741, 0.8494, 0.6741, 0.8494, 0.6741, 0.71, 0.6749, 0.71, 0.6749, 0.8494, 0.997, 0.8494, 0.997, 0.71, 0.9979, 0.71, 0.9979, 0.8495, 0.6589, 0.8495, 0.6589, 0.71, 0.6597, 0.71, 0.6597, 0.8494, 0.8292, 0.71, 0.8292, 0.8494, 0.8284, 0.8494, 0.8284, 0.71, 0.8284, 0.71, 0.8284, 0.8494, 0.8275, 0.8494, 0.8275, 0.71, 0.8427, 0.8494, 0.8427, 0.71, 0.8435, 0.71, 0.8435, 0.8494, 0.8435, 0.8494, 0.8435, 0.71, 0.8444, 0.71, 0.8443, 0.8494, 0.1661, 0.7866, 0.1526, 0.7866, 0.1525, 0.7857, 0.1661, 0.7857, 0.8291, 0.7092, 0.8428, 0.7092, 0.8427, 0.71, 0.8292, 0.71, 0.1661, 0.9392, 0.1661, 0.7866, 0.1669, 0.7866, 0.1669, 0.9393, 0.6748, 0.7092, 0.8276, 0.7092, 0.8275, 0.71, 0.6749, 0.71, 0.1526, 0.7866, 0.1526, 0.9392, 0.1517, 0.9393, 0.1517, 0.7866, 0.8443, 0.7092, 0.997, 0.7092, 0.997, 0.71, 0.8444, 0.71, 0.1526, 0.9392, 0.1661, 0.9392, 0.1661, 0.9401, 0.1525, 0.9401, 0.6597, 0.7092, 0.6733, 0.7092, 0.6732, 0.71, 0.6597, 0.71, 0.8443, 0.8572, 0.997, 0.8572, 0.997, 0.9966, 0.8443, 0.9966, 0.6597, 0.8572, 0.6597, 0.9966, 0.6589, 0.9966, 0.6589, 0.8572, 0.9979, 0.8572, 0.9979, 0.9966, 0.997, 0.9966, 0.997, 0.8572, 0.6732, 0.9966, 0.6732, 0.8572, 0.674, 0.8572, 0.6741, 0.9966, 0.6741, 0.9966, 0.674, 0.8572, 0.6749, 0.8572, 0.6749, 0.9966, 0.8443, 0.8572, 0.8443, 0.9966, 0.8435, 0.9966, 0.8435, 0.8572, 0.8435, 0.8572, 0.8435, 0.9966, 0.8427, 0.9966, 0.8427, 0.8572, 0.8292, 0.8572, 0.8292, 0.9966, 0.8284, 0.9966, 0.8284, 0.8572, 0.8427, 0.8572, 0.8292, 0.8572, 0.8291, 0.8563, 0.8428, 0.8563, 0.05988, 0.9401, 0.04633, 0.9401, 0.04636, 0.9392, 0.05984, 0.9392, 0.8275, 0.8572, 0.6749, 0.8572, 0.6748, 0.8563, 0.8276, 0.8563, 0.0455, 0.9393, 0.0455, 0.7866, 0.04636, 0.7866, 0.04636, 0.9392, 0.05984, 0.9392, 0.05984, 0.7866, 0.06071, 0.7866, 0.06071, 0.9393, 0.8443, 0.8563, 0.997, 0.8564, 0.997, 0.8572, 0.8443, 0.8572, 0.6732, 0.8572, 0.6597, 0.8572, 0.6597, 0.8564, 0.6733, 0.8563, 0.04633, 0.7857, 0.05988, 0.7857, 0.05984, 0.7866, 0.04636, 0.7866, 0.8284, 0.8572, 0.8284, 0.9966, 0.8275, 0.9966, 0.8275, 0.8572, 0.8292, 0.8572, 0.8427, 0.8572, 0.8427, 0.9966, 0.8292, 0.9966])
me_plane.materials.append(mat_wood)
me_plane.update()
me_plane_001 = bpy.data.meshes.new('Plane.001')
me_plane_001.from_pydata([(-0.2494, 0.2494, 0.5409), (-0.2494, -0.2494, 0.5409), (0.2494, -0.2494, 0.5409), (0.2494, 0.2494, 0.5409), (0.2494, -0.2494, 0.5335), (-0.2494, -0.2494, 0.5335), (-0.2494, 0.2494, 0.5335), (0.2494, 0.2494, 0.5335), (0.1656, -0.2496, 0.541), (-0.1656, -0.2496, 0.541), (-0.1656, 0.2496, 0.541), (0.1656, 0.2496, 0.541), (0.1656, -0.2496, 0.5335), (-0.1656, -0.2496, 0.5335), (-0.1656, 0.2496, 0.5335), (0.1656, 0.2496, 0.5335), (-0.2495, -0.1657, 0.541), (-0.2495, 0.1657, 0.541), (0.2495, 0.1657, 0.541), (0.2495, -0.1657, 0.541), (-0.2495, -0.1657, 0.5335), (-0.2495, 0.1657, 0.5335), (0.2495, 0.1657, 0.5335), (0.2495, -0.1657, 0.5335), (-0.1656, -0.1657, 0.5334), (-0.1656, 0.1657, 0.5334), (0.1656, -0.1657, 0.5334), (0.1656, 0.1657, 0.5334), (-0.1656, 0.1657, 0.541), (-0.1656, -0.1657, 0.541), (0.1656, 0.1657, 0.541), (0.1656, -0.1657, 0.541), (-0.2495, 0.2496, 0.5396), (-0.2495, 0.2496, 0.5349), (0.2495, 0.2496, 0.5349), (0.2495, 0.2496, 0.5396), (-0.2495, -0.2496, 0.5396), (-0.2495, -0.2496, 0.5349), (0.2495, -0.2496, 0.5396), (0.2495, -0.2496, 0.5349), (-0.1656, -0.2499, 0.5396), (-0.1656, -0.2499, 0.5349), (0.1656, -0.2499, 0.5396), (0.1656, -0.2499, 0.5349), (0.1656, 0.2499, 0.5396), (0.1656, 0.2499, 0.5349), (-0.1656, 0.2499, 0.5396), (-0.1656, 0.2499, 0.5349), (0.2499, -0.1657, 0.5396), (0.2499, -0.1657, 0.5349), (0.2499, 0.1657, 0.5396), (0.2499, 0.1657, 0.5349), (-0.2499, 0.1657, 0.5396), (-0.2499, 0.1657, 0.5349), (-0.2499, -0.1657, 0.5396), (-0.2499, -0.1657, 0.5349), (-0.2385, -0.2496, 0.541), (0.2385, 0.2496, 0.541), (-0.2495, 0.2387, 0.541), (0.2495, -0.2387, 0.541), (-0.2385, -0.2496, 0.5335), (0.2385, 0.2496, 0.5335), (-0.2495, 0.2387, 0.5335), (0.2495, -0.2387, 0.5335), (-0.2495, 0.2496, 0.5338), (0.2495, 0.2496, 0.5407), (-0.2495, -0.2496, 0.5338), (0.2495, -0.2496, 0.5338), (0.2385, -0.2496, 0.541), (-0.2385, 0.2496, 0.541), (0.2385, -0.2496, 0.5335), (-0.2385, 0.2496, 0.5335), (-0.1656, -0.2498, 0.5338), (0.1656, -0.2498, 0.5338), (0.1656, 0.2498, 0.5338), (-0.1656, 0.2498, 0.5338), (-0.1656, 0.2387, 0.5334), (0.1656, 0.2387, 0.5334), (-0.1656, -0.2387, 0.541), (0.1656, -0.2387, 0.541), (-0.2495, -0.2387, 0.541), (0.2495, 0.2387, 0.541), (-0.2495, -0.2387, 0.5335), (0.2495, 0.2387, 0.5335), (-0.1656, -0.2387, 0.5334), (0.1656, -0.2387, 0.5334), (-0.1656, 0.2387, 0.541), (0.1656, 0.2387, 0.541), (-0.2385, -0.1657, 0.541), (-0.2385, 0.1657, 0.541), (-0.2385, -0.1657, 0.5334), (-0.2385, 0.1657, 0.5334), (0.2498, -0.1657, 0.5338), (0.2498, 0.1657, 0.5338), (-0.2498, 0.1657, 0.5338), (-0.2498, -0.1657, 0.5338), (0.2385, -0.1657, 0.5334), (0.2385, 0.1657, 0.5334), (0.2385, -0.1657, 0.541), (0.2385, 0.1657, 0.541), (-0.2495, 0.2496, 0.5407), (-0.2495, 0.2496, 0.5373), (0.2495, 0.2496, 0.5338), (0.2495, 0.2496, 0.5373), (-0.2495, -0.2496, 0.5407), (-0.2495, -0.2496, 0.5373), (0.2495, -0.2496, 0.5407), (0.2495, -0.2496, 0.5373), (-0.1656, -0.2498, 0.5407), (-0.1656, -0.2499, 0.5373), (0.1656, -0.2498, 0.5407), (0.1656, -0.2499, 0.5373), (0.1656, 0.2498, 0.5407), (0.1656, 0.2499, 0.5373), (-0.1656, 0.2498, 0.5407), (-0.1656, 0.2499, 0.5373), (0.2498, -0.1657, 0.5407), (0.2499, -0.1657, 0.5373), (0.2498, 0.1657, 0.5407), (0.2499, 0.1657, 0.5373), (-0.2498, 0.1657, 0.5407), (-0.2499, 0.1657, 0.5373), (-0.2498, -0.1657, 0.5407), (-0.2499, -0.1657, 0.5373), (-0.2498, 0.2387, 0.5396), (-0.2498, 0.2387, 0.5349), (0.2498, -0.2387, 0.5396), (0.2498, -0.2387, 0.5349), (0.2385, 0.2498, 0.5396), (0.2385, 0.2498, 0.5349), (-0.2385, -0.2498, 0.5396), (-0.2385, -0.2498, 0.5349), (0.2498, 0.2387, 0.5396), (0.2498, 0.2387, 0.5349), (0.2385, -0.2498, 0.5396), (0.2385, -0.2498, 0.5349), (-0.2498, -0.2387, 0.5396), (-0.2498, -0.2387, 0.5349), (-0.2385, 0.2498, 0.5396), (-0.2385, 0.2498, 0.5349), (0.2385, 0.2387, 0.541), (0.2385, 0.2387, 0.5334), (-0.2385, 0.2498, 0.5338), (-0.2498, -0.2387, 0.5338), (0.2385, -0.2498, 0.5338), (0.2498, 0.2387, 0.5338), (-0.2385, -0.2498, 0.5338), (0.2385, 0.2498, 0.5338), (-0.2385, 0.2387, 0.5334), (-0.2385, 0.2387, 0.541), (-0.2385, -0.2387, 0.541), (-0.2385, -0.2387, 0.5334), (0.2498, -0.2387, 0.5338), (-0.2498, 0.2387, 0.5338), (0.2385, -0.2387, 0.5334), (0.2385, -0.2387, 0.541), (-0.2498, 0.2387, 0.5407), (-0.2498, 0.2387, 0.5373), (0.2498, -0.2387, 0.5407), (0.2498, -0.2387, 0.5373), (0.2385, 0.2498, 0.5407), (0.2385, 0.2498, 0.5373), (-0.2385, -0.2498, 0.5407), (-0.2385, -0.2498, 0.5373), (0.2498, 0.2387, 0.5407), (0.2498, 0.2387, 0.5373), (0.2385, -0.2498, 0.5407), (0.2385, -0.2498, 0.5373), (-0.2498, -0.2387, 0.5407), (-0.2498, -0.2387, 0.5373), (-0.2385, 0.2498, 0.5407), (-0.2385, 0.2498, 0.5373)], [], [(30, 99, 140, 87), (87, 140, 57, 11), (140, 81, 3, 57), (99, 18, 81, 140), (27, 77, 141, 97), (97, 141, 83, 22), (141, 61, 7, 83), (77, 15, 61, 141), (47, 75, 142, 139), (139, 142, 64, 33), (142, 71, 6, 64), (75, 14, 71, 142), (55, 95, 143, 137), (137, 143, 66, 37), (143, 82, 5, 66), (95, 20, 82, 143), (43, 73, 144, 135), (135, 144, 67, 39), (144, 70, 4, 67), (73, 12, 70, 144), (51, 93, 145, 133), (133, 145, 102, 34), (145, 83, 7, 102), (93, 22, 83, 145), (37, 66, 146, 131), (131, 146, 72, 41), (146, 60, 13, 72), (66, 5, 60, 146), (72, 13, 12, 73), (47, 45, 74, 75), (34, 102, 147, 129), (129, 147, 74, 45), (147, 61, 15, 74), (102, 7, 61, 147), (74, 15, 14, 75), (27, 25, 76, 77), (21, 62, 148, 91), (91, 148, 76, 25), (148, 71, 14, 76), (62, 6, 71, 148), (76, 14, 15, 77), (10, 86, 87, 11), (17, 89, 149, 58), (58, 149, 69, 0), (149, 86, 10, 69), (89, 28, 86, 149), (29, 78, 79, 31), (86, 28, 30, 87), (78, 9, 8, 79), (28, 29, 31, 30), (16, 88, 89, 17), (1, 56, 150, 80), (80, 150, 88, 16), (150, 78, 29, 88), (56, 9, 78, 150), (88, 29, 28, 89), (12, 13, 84, 85), (84, 24, 26, 85), (26, 24, 25, 27), (24, 90, 91, 25), (5, 82, 151, 60), (60, 151, 84, 13), (151, 90, 24, 84), (82, 20, 90, 151), (51, 49, 92, 93), (90, 20, 21, 91), (39, 67, 152, 127), (127, 152, 92, 49), (152, 63, 23, 92), (67, 4, 63, 152), (92, 23, 22, 93), (55, 53, 94, 95), (33, 64, 153, 125), (125, 153, 94, 53), (153, 62, 21, 94), (64, 6, 62, 153), (94, 21, 20, 95), (22, 23, 96, 97), (12, 85, 154, 70), (70, 154, 63, 4), (154, 96, 23, 63), (85, 26, 96, 154), (30, 31, 98, 99), (96, 26, 27, 97), (8, 68, 155, 79), (79, 155, 98, 31), (155, 59, 19, 98), (68, 2, 59, 155), (98, 19, 18, 99), (16, 17, 120, 122), (120, 52, 54, 122), (54, 52, 121, 123), (121, 53, 55, 123), (18, 19, 116, 118), (0, 100, 156, 58), (58, 156, 120, 17), (156, 124, 52, 120), (100, 32, 124, 156), (32, 101, 157, 124), (124, 157, 121, 52), (157, 125, 53, 121), (101, 33, 125, 157), (116, 48, 50, 118), (50, 48, 117, 119), (117, 49, 51, 119), (10, 11, 112, 114), (2, 106, 158, 59), (59, 158, 116, 19), (158, 126, 48, 116), (106, 38, 126, 158), (38, 107, 159, 126), (126, 159, 117, 48), (159, 127, 49, 117), (107, 39, 127, 159), (112, 44, 46, 114), (46, 44, 113, 115), (113, 45, 47, 115), (8, 9, 108, 110), (3, 65, 160, 57), (57, 160, 112, 11), (160, 128, 44, 112), (65, 35, 128, 160), (35, 103, 161, 128), (128, 161, 113, 44), (161, 129, 45, 113), (103, 34, 129, 161), (108, 40, 42, 110), (42, 40, 109, 111), (109, 41, 43, 111), (1, 104, 162, 56), (56, 162, 108, 9), (162, 130, 40, 108), (104, 36, 130, 162), (36, 105, 163, 130), (130, 163, 109, 40), (163, 131, 41, 109), (105, 37, 131, 163), (18, 118, 164, 81), (81, 164, 65, 3), (164, 132, 35, 65), (118, 50, 132, 164), (50, 119, 165, 132), (132, 165, 103, 35), (165, 133, 34, 103), (119, 51, 133, 165), (8, 110, 166, 68), (68, 166, 106, 2), (166, 134, 38, 106), (110, 42, 134, 166), (42, 111, 167, 134), (134, 167, 107, 38), (167, 135, 39, 107), (111, 43, 135, 167), (16, 122, 168, 80), (80, 168, 104, 1), (168, 136, 36, 104), (122, 54, 136, 168), (54, 123, 169, 136), (136, 169, 105, 36), (169, 137, 37, 105), (123, 55, 137, 169), (10, 114, 170, 69), (69, 170, 100, 0), (170, 138, 32, 100), (114, 46, 138, 170), (46, 115, 171, 138), (138, 171, 101, 32), (171, 139, 33, 101), (115, 47, 139, 171), (43, 41, 72, 73)])
me_plane_001.polygons.foreach_set('use_smooth', [True] * 170)
me_plane_001.polygons.foreach_set('material_index', [0, 0, 0, 0, 0, 0, 0, 0, 1, 1, 1, 1, 1, 1, 1, 1, 1, 1, 1, 1, 1, 1, 1, 1, 1, 1, 1, 1, 1, 1, 1, 1, 1, 1, 1, 0, 0, 0, 0, 0, 0, 0, 0, 0, 0, 0, 0, 0, 0, 0, 0, 0, 0, 0, 0, 0, 0, 0, 0, 0, 0, 0, 0, 0, 1, 0, 1, 1, 1, 1, 1, 1, 1, 1, 1, 1, 1, 0, 0, 0, 0, 0, 0, 0, 0, 0, 0, 0, 0, 1, 1, 1, 1, 1, 1, 1, 1, 1, 1, 1, 1, 1, 1, 1, 1, 1, 1, 1, 1, 1, 1, 1, 1, 1, 1, 1, 1, 1, 1, 1, 1, 1, 1, 1, 1, 1, 1, 1, 1, 1, 1, 1, 1, 1, 1, 1, 1, 1, 1, 1, 1, 1, 1, 1, 1, 1, 1, 1, 1, 1, 1, 1, 1, 1, 1, 1, 1, 1, 1, 1, 1, 1, 1, 1, 1, 1, 1, 1, 1, 1])
_uv = me_plane_001.uv_layers.new(name='UVMap')
_uv.uv.foreach_set('vector', [0.584, 0.6398, 0.5116, 0.6398, 0.5116, 0.7122, 0.584, 0.7122, 0.584, 0.7122, 0.5116, 0.7122, 0.5116, 0.723, 0.584, 0.7231, 0.5116, 0.7122, 0.5007, 0.7122, 0.5008, 0.7229, 0.5116, 0.723, 0.5116, 0.6398, 0.5007, 0.6398, 0.5007, 0.7122, 0.5116, 0.7122, 0.4098, 0.6398, 0.4098, 0.7122, 0.4822, 0.7122, 0.4822, 0.6398, 0.4822, 0.6398, 0.4822, 0.7122, 0.4931, 0.7122, 0.4931, 0.6398, 0.4822, 0.7122, 0.4822, 0.723, 0.493, 0.7229, 0.4931, 0.7122, 0.4098, 0.7122, 0.4098, 0.7231, 0.4822, 0.723, 0.4822, 0.7122, 0.2304, 0.195, 0.2304, 0.1945, 0.158, 0.1945, 0.158, 0.195, 0.158, 0.195, 0.158, 0.1945, 0.1471, 0.1945, 0.1471, 0.195, 0.158, 0.1945, 0.158, 0.1944, 0.1473, 0.1944, 0.1471, 0.1945, 0.2304, 0.1945, 0.2304, 0.1944, 0.158, 0.1944, 0.158, 0.1945, 0.5591, 0.1931, 0.5591, 0.1936, 0.6315, 0.1936, 0.6315, 0.1931, 0.6315, 0.1931, 0.6315, 0.1936, 0.6423, 0.1935, 0.6424, 0.1931, 0.6315, 0.1936, 0.6315, 0.1937, 0.6422, 0.1937, 0.6423, 0.1935, 0.5591, 0.1936, 0.5591, 0.1937, 0.6315, 0.1937, 0.6315, 0.1936, 0.689, 0.192, 0.689, 0.1909, 0.6617, 0.1909, 0.6617, 0.192, 0.6617, 0.192, 0.6617, 0.1909, 0.6575, 0.1909, 0.6575, 0.192, 0.6617, 0.1909, 0.6617, 0.1905, 0.6576, 0.1906, 0.6575, 0.1909, 0.689, 0.1909, 0.689, 0.1905, 0.6617, 0.1905, 0.6617, 0.1909, 0.6521, 0.1707, 0.6521, 0.1718, 0.7244, 0.1718, 0.7244, 0.1707, 0.7244, 0.1707, 0.7244, 0.1718, 0.7353, 0.1719, 0.7353, 0.1707, 0.7244, 0.1718, 0.7244, 0.1722, 0.7351, 0.1723, 0.7353, 0.1719, 0.6521, 0.1718, 0.6521, 0.1722, 0.7244, 0.1722, 0.7244, 0.1718, 0.8448, 0.192, 0.8448, 0.1909, 0.8406, 0.1909, 0.8406, 0.192, 0.8406, 0.192, 0.8406, 0.1909, 0.8133, 0.1909, 0.8133, 0.192, 0.8406, 0.1909, 0.8406, 0.1905, 0.8133, 0.1905, 0.8133, 0.1909, 0.8448, 0.1909, 0.8447, 0.1906, 0.8406, 0.1905, 0.8406, 0.1909, 0.8133, 0.1909, 0.8133, 0.1905, 0.689, 0.1905, 0.689, 0.1909, 0.2304, 0.195, 0.559, 0.195, 0.559, 0.1945, 0.2304, 0.1945, 0.6424, 0.195, 0.6423, 0.1945, 0.6314, 0.1945, 0.6314, 0.195, 0.6314, 0.195, 0.6314, 0.1945, 0.559, 0.1945, 0.559, 0.195, 0.6314, 0.1945, 0.6314, 0.1944, 0.559, 0.1944, 0.559, 0.1945, 0.6423, 0.1945, 0.6422, 0.1944, 0.6314, 0.1944, 0.6314, 0.1945, 0.559, 0.1945, 0.559, 0.1944, 0.2304, 0.1944, 0.2304, 0.1945, 0.4098, 0.6398, 0.08113, 0.6398, 0.08113, 0.7122, 0.4098, 0.7122, -0.002213, 0.6398, -0.002184, 0.7122, 0.008716, 0.7122, 0.008711, 0.6398, 0.008711, 0.6398, 0.008716, 0.7122, 0.08113, 0.7122, 0.08113, 0.6398, 0.008716, 0.7122, 0.008732, 0.723, 0.08113, 0.7231, 0.08113, 0.7122, -0.002184, 0.7122, -0.002045, 0.7229, 0.008732, 0.723, 0.008716, 0.7122, 0.08113, 0.7122, 0.08113, 0.7231, 0.4098, 0.7231, 0.4098, 0.7122, 0.9127, 0.7231, 0.9127, 0.7122, 0.584, 0.7122, 0.584, 0.7231, 0.996, 0.6398, 0.9851, 0.6398, 0.9851, 0.7122, 0.996, 0.7122, 0.996, 0.7122, 0.9851, 0.7122, 0.9851, 0.723, 0.9958, 0.7229, 0.9851, 0.7122, 0.9127, 0.7122, 0.9127, 0.7231, 0.9851, 0.723, 0.9851, 0.6398, 0.9127, 0.6398, 0.9127, 0.7122, 0.9851, 0.7122, 0.9127, 0.3108, 0.9127, 0.2384, 0.584, 0.2384, 0.584, 0.3108, 0.9127, 0.7122, 0.9127, 0.6398, 0.584, 0.6398, 0.584, 0.7122, 0.9127, 0.2384, 0.9127, 0.2276, 0.584, 0.2276, 0.584, 0.2384, 0.9127, 0.6398, 0.9127, 0.3108, 0.584, 0.3108, 0.584, 0.6398, 0.996, 0.3108, 0.9851, 0.3108, 0.9851, 0.6398, 0.996, 0.6398, 0.9958, 0.2278, 0.9851, 0.2276, 0.9851, 0.2384, 0.996, 0.2385, 0.996, 0.2385, 0.9851, 0.2384, 0.9851, 0.3108, 0.996, 0.3108, 0.9851, 0.2384, 0.9127, 0.2384, 0.9127, 0.3108, 0.9851, 0.3108, 0.9851, 0.2276, 0.9127, 0.2276, 0.9127, 0.2384, 0.9851, 0.2384, 0.9851, 0.3108, 0.9127, 0.3108, 0.9127, 0.6398, 0.9851, 0.6398, 0.4098, 0.2276, 0.08113, 0.2276, 0.08113, 0.2384, 0.4098, 0.2384, 0.08113, 0.2384, 0.08113, 0.3108, 0.4098, 0.3108, 0.4098, 0.2384, 0.4098, 0.3108, 0.08113, 0.3108, 0.08113, 0.6398, 0.4098, 0.6398, 0.08113, 0.3108, 0.008712, 0.3108, 0.008711, 0.6398, 0.08113, 0.6398, -0.002043, 0.2278, -0.002183, 0.2385, 0.008717, 0.2384, 0.008734, 0.2276, 0.008734, 0.2276, 0.008717, 0.2384, 0.08113, 0.2384, 0.08113, 0.2276, 0.008717, 0.2384, 0.008712, 0.3108, 0.08113, 0.3108, 0.08113, 0.2384, -0.002183, 0.2385, -0.002212, 0.3108, 0.008712, 0.3108, 0.008717, 0.2384, 0.6521, 0.1707, 0.3231, 0.1707, 0.3231, 0.1718, 0.6521, 0.1718, 0.008712, 0.3108, -0.002212, 0.3108, -0.002213, 0.6398, 0.008711, 0.6398, 0.2399, 0.1707, 0.2399, 0.1719, 0.2508, 0.1718, 0.2508, 0.1707, 0.2508, 0.1707, 0.2508, 0.1718, 0.3231, 0.1718, 0.3231, 0.1707, 0.2508, 0.1718, 0.2508, 0.1722, 0.3231, 0.1722, 0.3231, 0.1718, 0.2399, 0.1719, 0.2401, 0.1723, 0.2508, 0.1722, 0.2508, 0.1718, 0.3231, 0.1718, 0.3231, 0.1722, 0.6521, 0.1722, 0.6521, 0.1718, 0.5591, 0.1931, 0.2302, 0.1931, 0.2302, 0.1936, 0.5591, 0.1936, 0.147, 0.1931, 0.147, 0.1935, 0.1578, 0.1936, 0.1578, 0.1931, 0.1578, 0.1931, 0.1578, 0.1936, 0.2302, 0.1936, 0.2302, 0.1931, 0.1578, 0.1936, 0.1578, 0.1937, 0.2302, 0.1937, 0.2302, 0.1936, 0.147, 0.1935, 0.1471, 0.1937, 0.1578, 0.1937, 0.1578, 0.1936, 0.2302, 0.1936, 0.2302, 0.1937, 0.5591, 0.1937, 0.5591, 0.1936, 0.4931, 0.6398, 0.4931, 0.3109, 0.4822, 0.3109, 0.4822, 0.6398, 0.4098, 0.2276, 0.4098, 0.2384, 0.4822, 0.2385, 0.4822, 0.2276, 0.4822, 0.2276, 0.4822, 0.2385, 0.4931, 0.2385, 0.493, 0.2278, 0.4822, 0.2385, 0.4822, 0.3109, 0.4931, 0.3109, 0.4931, 0.2385, 0.4098, 0.2384, 0.4098, 0.3108, 0.4822, 0.3109, 0.4822, 0.2385, 0.584, 0.6398, 0.584, 0.3108, 0.5116, 0.3109, 0.5116, 0.6398, 0.4822, 0.3109, 0.4098, 0.3108, 0.4098, 0.6398, 0.4822, 0.6398, 0.584, 0.2276, 0.5116, 0.2276, 0.5116, 0.2385, 0.584, 0.2384, 0.584, 0.2384, 0.5116, 0.2385, 0.5116, 0.3109, 0.584, 0.3108, 0.5116, 0.2385, 0.5007, 0.2385, 0.5007, 0.3109, 0.5116, 0.3109, 0.5116, 0.2276, 0.5008, 0.2278, 0.5007, 0.2385, 0.5116, 0.2385, 0.5116, 0.3109, 0.5007, 0.3109, 0.5007, 0.6398, 0.5116, 0.6398, 0.5591, 0.1908, 0.2302, 0.1908, 0.2302, 0.191, 0.5591, 0.191, 0.2302, 0.191, 0.2302, 0.1914, 0.5591, 0.1914, 0.5591, 0.191, 0.5591, 0.1914, 0.2302, 0.1914, 0.2302, 0.1922, 0.5591, 0.1922, 0.2302, 0.1922, 0.2302, 0.1931, 0.5591, 0.1931, 0.5591, 0.1922, 0.6521, 0.1646, 0.3231, 0.1646, 0.3231, 0.165, 0.6521, 0.165, 0.1471, 0.1909, 0.147, 0.191, 0.1578, 0.191, 0.1578, 0.1908, 0.1578, 0.1908, 0.1578, 0.191, 0.2302, 0.191, 0.2302, 0.1908, 0.1578, 0.191, 0.1578, 0.1914, 0.2302, 0.1914, 0.2302, 0.191, 0.147, 0.191, 0.147, 0.1914, 0.1578, 0.1914, 0.1578, 0.191, 0.147, 0.1914, 0.147, 0.1922, 0.1578, 0.1922, 0.1578, 0.1914, 0.1578, 0.1914, 0.1578, 0.1922, 0.2302, 0.1922, 0.2302, 0.1914, 0.1578, 0.1922, 0.1578, 0.1931, 0.2302, 0.1931, 0.2302, 0.1922, 0.147, 0.1922, 0.147, 0.1931, 0.1578, 0.1931, 0.1578, 0.1922, 0.3231, 0.165, 0.3231, 0.1661, 0.6521, 0.1661, 0.6521, 0.165, 0.6521, 0.1661, 0.3231, 0.1661, 0.3231, 0.1684, 0.6521, 0.1684, 0.3231, 0.1684, 0.3231, 0.1707, 0.6521, 0.1707, 0.6521, 0.1684, 0.2304, 0.1973, 0.559, 0.1973, 0.559, 0.1971, 0.2304, 0.1971, 0.2401, 0.1645, 0.2399, 0.1649, 0.2508, 0.165, 0.2508, 0.1646, 0.2508, 0.1646, 0.2508, 0.165, 0.3231, 0.165, 0.3231, 0.1646, 0.2508, 0.165, 0.2508, 0.1661, 0.3231, 0.1661, 0.3231, 0.165, 0.2399, 0.1649, 0.2399, 0.166, 0.2508, 0.1661, 0.2508, 0.165, 0.2399, 0.166, 0.2399, 0.1684, 0.2508, 0.1684, 0.2508, 0.1661, 0.2508, 0.1661, 0.2508, 0.1684, 0.3231, 0.1684, 0.3231, 0.1661, 0.2508, 0.1684, 0.2508, 0.1707, 0.3231, 0.1707, 0.3231, 0.1684, 0.2399, 0.1684, 0.2399, 0.1707, 0.2508, 0.1707, 0.2508, 0.1684, 0.559, 0.1971, 0.559, 0.1967, 0.2304, 0.1967, 0.2304, 0.1971, 0.2304, 0.1967, 0.559, 0.1967, 0.559, 0.1958, 0.2304, 0.1958, 0.559, 0.1958, 0.559, 0.195, 0.2304, 0.195, 0.2304, 0.1958, 0.689, 0.1981, 0.8133, 0.1981, 0.8133, 0.1978, 0.689, 0.1978, 0.6422, 0.1972, 0.6423, 0.1971, 0.6314, 0.1971, 0.6314, 0.1973, 0.6314, 0.1973, 0.6314, 0.1971, 0.559, 0.1971, 0.559, 0.1973, 0.6314, 0.1971, 0.6314, 0.1967, 0.559, 0.1967, 0.559, 0.1971, 0.6423, 0.1971, 0.6424, 0.1967, 0.6314, 0.1967, 0.6314, 0.1971, 0.6424, 0.1967, 0.6424, 0.1958, 0.6314, 0.1958, 0.6314, 0.1967, 0.6314, 0.1967, 0.6314, 0.1958, 0.559, 0.1958, 0.559, 0.1967, 0.6314, 0.1958, 0.6314, 0.195, 0.559, 0.195, 0.559, 0.1958, 0.6424, 0.1958, 0.6424, 0.195, 0.6314, 0.195, 0.6314, 0.1958, 0.8133, 0.1978, 0.8133, 0.1967, 0.689, 0.1966, 0.689, 0.1978, 0.689, 0.1966, 0.8133, 0.1967, 0.8133, 0.1944, 0.689, 0.1943, 0.8133, 0.1944, 0.8133, 0.192, 0.689, 0.192, 0.689, 0.1943, 0.8447, 0.198, 0.8448, 0.1978, 0.8406, 0.1978, 0.8406, 0.1981, 0.8406, 0.1981, 0.8406, 0.1978, 0.8133, 0.1978, 0.8133, 0.1981, 0.8406, 0.1978, 0.8406, 0.1967, 0.8133, 0.1967, 0.8133, 0.1978, 0.8448, 0.1978, 0.8448, 0.1967, 0.8406, 0.1967, 0.8406, 0.1978, 0.8448, 0.1967, 0.8448, 0.1944, 0.8406, 0.1944, 0.8406, 0.1967, 0.8406, 0.1967, 0.8406, 0.1944, 0.8133, 0.1944, 0.8133, 0.1967, 0.8406, 0.1944, 0.8406, 0.192, 0.8133, 0.192, 0.8133, 0.1944, 0.8448, 0.1944, 0.8448, 0.192, 0.8406, 0.192, 0.8406, 0.1944, 0.6521, 0.1646, 0.6521, 0.165, 0.7244, 0.165, 0.7244, 0.1646, 0.7244, 0.1646, 0.7244, 0.165, 0.7353, 0.1649, 0.7351, 0.1645, 0.7244, 0.165, 0.7244, 0.1661, 0.7353, 0.166, 0.7353, 0.1649, 0.6521, 0.165, 0.6521, 0.1661, 0.7244, 0.1661, 0.7244, 0.165, 0.6521, 0.1661, 0.6521, 0.1684, 0.7244, 0.1684, 0.7244, 0.1661, 0.7244, 0.1661, 0.7244, 0.1684, 0.7353, 0.1684, 0.7353, 0.166, 0.7244, 0.1684, 0.7244, 0.1707, 0.7353, 0.1707, 0.7353, 0.1684, 0.6521, 0.1684, 0.6521, 0.1707, 0.7244, 0.1707, 0.7244, 0.1684, 0.689, 0.1981, 0.689, 0.1978, 0.6617, 0.1978, 0.6617, 0.1981, 0.6617, 0.1981, 0.6617, 0.1978, 0.6575, 0.1977, 0.6576, 0.198, 0.6617, 0.1978, 0.6617, 0.1966, 0.6575, 0.1966, 0.6575, 0.1977, 0.689, 0.1978, 0.689, 0.1966, 0.6617, 0.1966, 0.6617, 0.1978, 0.689, 0.1966, 0.689, 0.1943, 0.6617, 0.1943, 0.6617, 0.1966, 0.6617, 0.1966, 0.6617, 0.1943, 0.6575, 0.1943, 0.6575, 0.1966, 0.6617, 0.1943, 0.6617, 0.192, 0.6575, 0.192, 0.6575, 0.1943, 0.689, 0.1943, 0.689, 0.192, 0.6617, 0.192, 0.6617, 0.1943, 0.5591, 0.1908, 0.5591, 0.191, 0.6315, 0.191, 0.6315, 0.1908, 0.6315, 0.1908, 0.6315, 0.191, 0.6423, 0.191, 0.6422, 0.1909, 0.6315, 0.191, 0.6315, 0.1914, 0.6424, 0.1914, 0.6423, 0.191, 0.5591, 0.191, 0.5591, 0.1914, 0.6315, 0.1914, 0.6315, 0.191, 0.5591, 0.1914, 0.5591, 0.1922, 0.6315, 0.1922, 0.6315, 0.1914, 0.6315, 0.1914, 0.6315, 0.1922, 0.6424, 0.1922, 0.6424, 0.1914, 0.6315, 0.1922, 0.6315, 0.1931, 0.6424, 0.1931, 0.6424, 0.1922, 0.5591, 0.1922, 0.5591, 0.1931, 0.6315, 0.1931, 0.6315, 0.1922, 0.2304, 0.1973, 0.2304, 0.1971, 0.158, 0.1971, 0.158, 0.1973, 0.158, 0.1973, 0.158, 0.1971, 0.1471, 0.1971, 0.1473, 0.1972, 0.158, 0.1971, 0.158, 0.1967, 0.1471, 0.1967, 0.1471, 0.1971, 0.2304, 0.1971, 0.2304, 0.1967, 0.158, 0.1967, 0.158, 0.1971, 0.2304, 0.1967, 0.2304, 0.1958, 0.158, 0.1958, 0.158, 0.1967, 0.158, 0.1967, 0.158, 0.1958, 0.1471, 0.1958, 0.1471, 0.1967, 0.158, 0.1958, 0.158, 0.195, 0.1471, 0.195, 0.1471, 0.1958, 0.2304, 0.1958, 0.2304, 0.195, 0.158, 0.195, 0.158, 0.1958, 0.689, 0.192, 0.8133, 0.192, 0.8133, 0.1909, 0.689, 0.1909])
me_plane_001.materials.append(mat_tile)
me_plane_001.materials.append(mat_tile_edge)
me_plane_001.update()

# ---- objects
ob_table = bpy.data.objects.new('table', me_plane)
ob_slab = bpy.data.objects.new('slab', me_plane_001)
ob_main = bpy.data.objects.new('main', light_area)
ob_top = bpy.data.objects.new('top', light_area_001)
ob_camera = bpy.data.objects.new('Camera', cam_camera)
ob_back = bpy.data.objects.new('back', light_area_002)
ob_side = bpy.data.objects.new('side', light_area_003)

# ---- transforms, parenting, visibility, modifiers, constraints
ob_table.location = (0.0, 0.0, 0.0)
_m = ob_table.modifiers.new('Auto Smooth', 'NODES')
_m.node_group = ng_auto_smooth
_gi = [s.identifier for s in ng_auto_smooth.interface.items_tree if s.item_type == 'SOCKET' and s.in_out == 'INPUT']
_m[_gi[1]] = 0.6981  # Angle
ob_slab.location = (0.0, 0.0, 0.0)
_m = ob_slab.modifiers.new('Auto Smooth', 'NODES')
_m.node_group = ng_auto_smooth
_gi = [s.identifier for s in ng_auto_smooth.interface.items_tree if s.item_type == 'SOCKET' and s.in_out == 'INPUT']
_m[_gi[1]] = 0.6981  # Angle
ob_main.location = (1.022, -0.2012, 1.263)
ob_main.rotation_euler = (0.2646, 0.9196, 0.1545)
ob_top.location = (0.0, 0.09253, 1.257)
ob_top.rotation_euler = (-0.1297, -0.001502, 9.755e-05)
ob_top.scale = (0.3669, 0.3669, 0.3669)
ob_camera.location = (0.9072, 0.6833, 0.857)
ob_camera.rotation_euler = (1.103, -1.253e-06, 2.232)
ob_back.location = (-0.3375, 0.9854, 1.263)
ob_back.rotation_euler = (0.2646, 0.9196, 2.25)
ob_side.location = (-0.851, -0.6005, 1.263)
ob_side.rotation_euler = (0.2646, 0.9196, 4.105)

# ---- collection membership
col_collection.objects.link(ob_table)
col_collection.objects.link(ob_slab)
col_lighting.objects.link(ob_main)
col_lighting.objects.link(ob_top)
col_lighting.objects.link(ob_camera)
col_lighting.objects.link(ob_back)
col_lighting.objects.link(ob_side)

# ---- scene / render settings (as saved in the file)
scene.camera = ob_camera
scene.frame_start = 1; scene.frame_end = 250; scene.frame_set(60)
scene.render.engine = 'CYCLES'
scene.render.resolution_y = 1920
scene.cycles.sampling_pattern = 'TABULATED_SOBOL'
scene.cycles.use_light_tree = False
scene.cycles.bake_type = 'NORMAL'
scene.view_settings.view_transform = 'Filmic'
bpy.context.view_layer.update()
